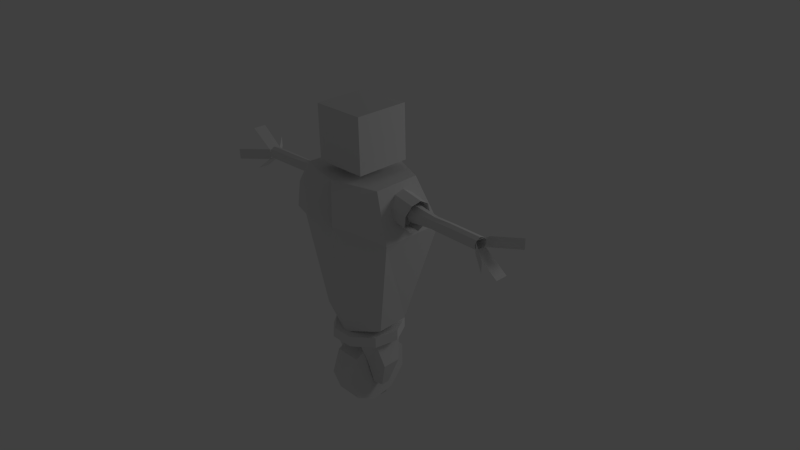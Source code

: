 # Source: robot_armature001.blend  (saved by Blender 2.62.0; exported with 4.5.12 LTS)
import bpy
from mathutils import Matrix  # noqa: F401  (used for matrix-valued properties, if any)

bpy.ops.wm.read_factory_settings(use_empty=True)
scene = bpy.context.scene
scene.name = 'Scene'

# ---- collections
col_collection_1 = bpy.data.collections.new('Collection 1'); scene.collection.children.link(col_collection_1)

# ---- materials (node trees are filled in below, after node groups)
mat_material_001_drill_texture_png_001 = bpy.data.materials.new('Material.001_drill_texture.png.001')
mat_material_001_drill_texture_png_001.alpha_threshold = 0.0
mat_material_001_drill_texture_png_001.use_transparent_shadow = False
mat_material_001_drill_texture_png_001.diffuse_color = (0.64, 0.64, 0.64, 1.0)
mat_material_001_drill_texture_png_001.specular_color = (0.5, 0.5, 0.5)
mat_material_001_drill_texture_png_001.roughness = 0.5
mat_material_001_drill_texture_png_001.line_color = (0.0, 0.0, 0.0, 1.0)
mat_material_001_drill_texture_png = bpy.data.materials.new('Material.001_drill_texture.png')
mat_material_001_drill_texture_png.alpha_threshold = 0.0
mat_material_001_drill_texture_png.use_transparent_shadow = False
mat_material_001_drill_texture_png.diffuse_color = (0.64, 0.64, 0.64, 1.0)
mat_material_001_drill_texture_png.specular_color = (0.5, 0.5, 0.5)
mat_material_001_drill_texture_png.roughness = 0.5
mat_material_001_drill_texture_png.line_color = (0.0, 0.0, 0.0, 1.0)
mat_l_legs = bpy.data.materials.new('l_legs')
mat_l_legs.alpha_threshold = 0.0
mat_l_legs.use_transparent_shadow = False
mat_l_legs.roughness = 0.5
mat_l_legs.line_color = (0.0, 0.0, 0.0, 1.0)
mat_h_head = bpy.data.materials.new('h_head')
mat_h_head.alpha_threshold = 0.0
mat_h_head.use_transparent_shadow = False
mat_h_head.roughness = 0.5
mat_h_head.line_color = (0.0, 0.0, 0.0, 1.0)
mat_u_torso = bpy.data.materials.new('u_torso')
mat_u_torso.alpha_threshold = 0.0
mat_u_torso.use_transparent_shadow = False
mat_u_torso.roughness = 0.5
mat_u_torso.line_color = (0.0, 0.0, 0.0, 1.0)

# ---- material node trees

# ---- world
world_world = bpy.data.worlds.new('World'); scene.world = world_world
world_world.color = (0.05088, 0.05088, 0.05088)
world_world.use_sun_shadow = False
world_world.sun_shadow_jitter_overblur = 0.0
world_world.cycles.sampling_method = 'MANUAL'
world_world.cycles.sample_map_resolution = 256

# ---- cameras
cam_camera = bpy.data.cameras.new('Camera')
cam_camera.clip_end = 100.0
cam_camera.lens = 35.0
cam_camera.sensor_width = 32.0
cam_camera.sensor_height = 18.0
cam_camera.ortho_scale = 7.314
cam_camera.dof.focus_distance = 0.0
cam_camera.dof.aperture_fstop = 128.0

# ---- lights
light_lamp = bpy.data.lights.new('Lamp', 'POINT')
light_lamp.transmission_factor = 0.0
light_lamp.cutoff_distance = 30.0
light_lamp.energy = 100.0
light_lamp.shadow_buffer_clip_start = 1.001
light_lamp.shadow_soft_size = 1.0
light_lamp.shadow_maximum_resolution = 0.006
light_lamp.use_absolute_resolution = True
light_lamp.cycles.use_multiple_importance_sampling = False

# ---- meshes
me_cube = bpy.data.meshes.new('Cube')
me_cube.from_pydata([(0.2049, -0.3214, -0.1409), (0.2049, -0.3214, 0.5019), (-0.5791, -0.3214, 0.5019), (-0.5791, -0.3214, -0.1409), (0.2049, 0.3214, -0.1409), (-0.5791, 0.3214, -0.1409), (-0.5791, 0.3214, 0.5019), (0.2049, 0.3214, 0.5019), (0.2049, 0.3214, -0.1409), (-0.5791, 0.3214, -0.1409), (-0.5791, -0.3214, -0.1409), (0.2049, -0.3214, -0.1409), (-0.5286, -0.2799, -0.2131), (0.1543, -0.2799, -0.2131), (0.1543, 0.2799, -0.2131), (-0.5286, 0.2799, -0.2131), (0.1543, 0.2799, -2.253), (-0.5286, 0.2799, -2.253), (-0.5286, -0.2799, -2.253), (0.1543, -0.2799, -2.253), (-0.5286, -0.3534, -2.325), (0.1543, -0.3534, -2.325), (0.1543, 0.3534, -2.325), (-0.5286, 0.3534, -2.325), (0.1543, 0.3534, -2.884), (-0.5286, 0.3534, -2.884), (-0.5286, -0.3534, -2.884), (0.1543, -0.3534, -2.884), (-1.094, -0.3534, -3.227), (0.7195, -0.3534, -3.227), (0.7195, 0.3534, -3.227), (-1.094, 0.3534, -3.227), (0.7195, 0.3534, -4.274), (-1.094, 0.3534, -4.274), (-1.094, -0.3534, -4.274), (0.7195, -0.3534, -4.274), (-0.7201, -0.2078, -4.87), (0.3458, -0.2078, -4.87), (0.3458, 0.2078, -4.87), (-0.7201, 0.2078, -4.87), (1.062, 0.1707, -4.003), (1.062, -0.1707, -4.003), (1.062, -0.1707, -3.498), (1.062, 0.1707, -3.498), (-1.346, -0.1622, -3.51), (-1.346, -0.1622, -3.991), (-1.346, 0.1622, -3.991), (-1.346, 0.1622, -3.51), (-0.1793, -0.1583, -0.7152), (-0.7455, -0.1583, -2.064), (0.3869, -0.1583, -2.064), (0.3869, 0.1588, -2.064), (-0.7455, 0.1588, -2.064), (-0.1793, 0.1588, -0.7152), (-0.7455, 0.1588, -2.768), (-0.7455, -0.1583, -2.768), (0.3869, -0.1583, -2.768), (0.3869, 0.1588, -2.768), (-0.3973, -0.2312, 1.319), (-0.3973, -0.2312, 0.2456), (0.02664, -0.2312, 0.2456), (0.02664, -0.2312, 1.319), (0.02664, 0.1928, 0.2456), (-0.3973, 0.1928, 0.2456), (-0.3973, 0.1928, 1.319), (0.02664, 0.1928, 1.319), (-0.4786, -0.3125, 1.391), (-0.4786, 0.2741, 1.391), (0.108, 0.2741, 1.391), (0.108, -0.3125, 1.391), (0.108, -0.3125, 1.752), (-0.4786, -0.3125, 1.752), (-0.4786, 0.2741, 1.752), (0.108, 0.2741, 1.752), (-0.3395, -0.1769, 4.315), (-0.3395, -0.1769, 1.629), (-0.04748, -0.1769, 1.629), (-0.04748, -0.1769, 4.315), (-0.04748, 0.1151, 1.629), (-0.3395, 0.1151, 1.629), (-0.3395, 0.1151, 4.315), (-0.04748, 0.1151, 4.315), (-0.1935, -0.1769, 4.852), (-0.1935, 0.1151, 4.852), (2.364, 0.07262, -3.787), (2.364, -0.07262, -3.787), (2.364, -0.07262, -4.002), (2.364, 0.07262, -4.002), (1.226, -0.1707, -4.003), (1.226, 0.1707, -4.003), (1.226, 0.1707, -3.498), (1.226, -0.1707, -3.498), (1.064, 0.1707, -3.498), (1.064, -0.1707, -3.498), (1.064, -0.1707, -4.003), (1.064, 0.1707, -4.003), (-2.912, -0.03958, -4.028), (-2.912, 0.03958, -4.028), (-2.912, -0.03958, -3.762), (-2.912, 0.03958, -3.762), (-1.811, 0.113, -3.482), (-1.811, 0.113, -4.019), (-1.811, -0.113, -4.019), (-1.811, -0.113, -3.482), (-1.359, -0.1622, -4.296), (-1.359, 0.1622, -4.296), (-1.359, -0.1622, -3.205), (-1.359, 0.1622, -3.205)], [], [(0, 1, 2, 3), (4, 5, 6, 7), (0, 4, 7, 1), (1, 7, 6, 2), (2, 6, 5, 3), (5, 4, 8, 9), (3, 5, 9, 10), (4, 0, 11, 8), (0, 3, 10, 11), (11, 10, 12, 13), (8, 11, 13, 14), (10, 9, 15, 12), (9, 8, 14, 15), (15, 14, 16, 17), (12, 15, 17, 18), (14, 13, 19, 16), (13, 12, 18, 19), (19, 18, 20, 21), (16, 19, 21, 22), (18, 17, 23, 20), (17, 16, 22, 23), (23, 22, 24, 25), (20, 23, 25, 26), (22, 21, 27, 24), (21, 20, 26, 27), (27, 26, 28, 29), (24, 27, 29, 30), (26, 25, 31, 28), (25, 24, 30, 31), (31, 30, 32, 33), (29, 28, 34, 35), (35, 34, 36, 37), (32, 35, 37, 38), (34, 33, 39, 36), (33, 32, 38, 39), (38, 37, 36, 39), (35, 32, 40, 41), (29, 35, 41, 42), (32, 30, 43, 40), (30, 29, 42, 43), (34, 28, 44, 45), (33, 34, 45, 46), (31, 33, 46, 47), (28, 31, 47, 44), (48, 49, 50), (51, 52, 53), (48, 53, 52, 49), (49, 52, 54, 55), (51, 50, 56, 57), (52, 51, 57, 54), (50, 49, 55, 56), (56, 55, 28, 29), (54, 57, 30, 31), (57, 56, 29, 30), (55, 54, 31, 28), (28, 31, 30, 29), (58, 59, 60, 61), (62, 63, 64, 65), (60, 62, 65, 61), (58, 64, 63, 59), (59, 63, 62, 60), (64, 58, 66, 67), (61, 65, 68, 69), (65, 64, 67, 68), (58, 61, 69, 66), (66, 69, 70, 71), (68, 67, 72, 73), (69, 68, 73, 70), (67, 66, 71, 72), (70, 73, 72, 71), (74, 75, 76, 77), (78, 79, 80, 81), (76, 78, 81, 77), (74, 80, 79, 75), (75, 79, 78, 76), (80, 74, 82, 83), (77, 81, 83, 82), (81, 80, 83), (74, 77, 82), (50, 51, 53, 48), (84, 85, 86, 87), (90, 91, 85, 84), (89, 90, 84, 87), (91, 88, 86, 85), (88, 89, 87, 86), (94, 95, 89, 88), (93, 94, 88, 91), (95, 92, 90, 89), (92, 93, 91, 90), (93, 92, 95, 94), (41, 40, 43, 42), (98, 99, 97, 96), (102, 103, 98, 96), (101, 102, 96, 97), (100, 101, 97, 99), (103, 100, 99, 98), (106, 107, 100, 103), (107, 105, 101, 100), (105, 104, 102, 101), (104, 106, 103, 102), (104, 105, 107, 106), (46, 45, 44, 47)])
me_cube.polygons.foreach_set('material_index', [1, 1, 1, 1, 1, 1, 1, 1, 1, 1, 1, 1, 1, 1, 1, 1, 1, 1, 1, 1, 1, 1, 1, 1, 1, 1, 1, 1, 1, 1, 1, 1, 1, 1, 1, 1, 1, 1, 1, 1, 1, 1, 1, 1, 1, 1, 1, 1, 1, 1, 1, 1, 1, 1, 1, 1, 1, 1, 1, 1, 1, 1, 1, 1, 1, 1, 1, 1, 1, 1, 1, 1, 1, 1, 1, 1, 1, 1, 1, 0, 1, 1, 1, 1, 1, 1, 1, 1, 1, 1, 1, 1, 1, 1, 1, 1, 1, 1, 1, 1, 1, 1])
_uv = me_cube.uv_layers.new(name='UVMap')
_uv.uv.foreach_set('vector', [0.6974, 0.7532, 0.703, 0.7531, 0.703, 0.7601, 0.6973, 0.7601, 0.703, 0.7531, 0.703, 0.7601, 0.6973, 0.7601, 0.6974, 0.7532, 0.703, 0.7531, 0.703, 0.7601, 0.6973, 0.7601, 0.6974, 0.7532, 0.7105, 0.7662, 0.6936, 0.7662, 0.6936, 0.7531, 0.7106, 0.7532, 0.6974, 0.7532, 0.703, 0.7531, 0.703, 0.7601, 0.6973, 0.7601, 0.0, 0.0, 0.0, 0.0, 0.0, 0.0, 0.0, 0.0, 0.0, 0.0, 0.0, 0.0, 0.0, 0.0, 0.0, 0.0, 0.0, 0.0, 0.0, 0.0, 0.0, 0.0, 0.0, 0.0, 0.0, 0.0, 0.0, 0.0, 0.0, 0.0, 0.0, 0.0, 0.7201, 0.7587, 0.6871, 0.759, 0.6893, 0.7626, 0.7179, 0.7628, 0.7085, 0.7662, 0.6909, 0.7662, 0.692, 0.7638, 0.7074, 0.7638, 0.6909, 0.7641, 0.7086, 0.7642, 0.7074, 0.7661, 0.6921, 0.7661, 0.6847, 0.7599, 0.7172, 0.7602, 0.7151, 0.7632, 0.6868, 0.7629, 0.6605, 0.4535, 0.7419, 0.4536, 0.742, 0.6931, 0.6604, 0.6931, 0.6668, 0.4608, 0.7378, 0.461, 0.7372, 0.532, 0.6662, 0.5318, 0.6669, 0.4608, 0.7377, 0.4611, 0.7371, 0.532, 0.6663, 0.5317, 0.7415, 0.4546, 0.6614, 0.4546, 0.6605, 0.693, 0.742, 0.6931, 0.7425, 0.6928, 0.6641, 0.6921, 0.665, 0.7014, 0.7421, 0.7022, 0.6642, 0.694, 0.7403, 0.6939, 0.7421, 0.7014, 0.6603, 0.7014, 0.6642, 0.694, 0.7403, 0.6939, 0.7421, 0.7013, 0.6603, 0.7014, 0.6645, 0.6925, 0.7433, 0.6934, 0.743, 0.7016, 0.6643, 0.7007, 0.6643, 0.7007, 0.743, 0.7016, 0.7423, 0.7661, 0.6635, 0.7652, 0.6603, 0.7014, 0.7421, 0.7013, 0.7421, 0.7671, 0.6603, 0.767, 0.6603, 0.7014, 0.7421, 0.7014, 0.7421, 0.7672, 0.6603, 0.7669, 0.7421, 0.7022, 0.665, 0.7014, 0.6631, 0.7666, 0.7414, 0.765, 0.7418, 0.7696, 0.6634, 0.7695, 0.607, 0.8055, 0.7902, 0.8054, 0.6771, 0.7731, 0.7271, 0.7729, 0.727, 0.8168, 0.677, 0.8166, 0.6771, 0.7731, 0.7271, 0.7729, 0.727, 0.8168, 0.677, 0.8166, 0.6635, 0.7652, 0.7423, 0.7661, 0.807, 0.8063, 0.5979, 0.804, 0.6026, 0.3936, 0.6025, 0.0006681, 0.8352, 0.0006493, 0.835, 0.3935, 0.6045, 0.0003542, 0.604, 0.3922, 0.8337, 0.392, 0.8344, 0.0003118, 0.8359, 0.3974, 0.7136, 0.3973, 0.7127, 0.5344, 0.8356, 0.5344, 0.7121, 0.3955, 0.835, 0.3955, 0.835, 0.5345, 0.7124, 0.5344, 0.7129, 0.3971, 0.8344, 0.3968, 0.8345, 0.5342, 0.7124, 0.5339, 0.7123, 0.3961, 0.835, 0.3959, 0.8352, 0.5346, 0.7122, 0.5345, 0.712, 0.5262, 0.8353, 0.5262, 0.8354, 0.5346, 0.7119, 0.5346, 0.6543, 0.9307, 0.7433, 0.9307, 0.7208, 0.999, 0.6776, 0.9988, 0.8065, 0.8067, 0.805, 0.9276, 0.8468, 0.8963, 0.8464, 0.8385, 0.8056, 0.927, 0.807, 0.8063, 0.8466, 0.8383, 0.8459, 0.8966, 0.6541, 0.9296, 0.7434, 0.9296, 0.7197, 1.0, 0.6765, 1.0, 0.8348, 0.397, 0.7125, 0.3974, 0.7121, 0.5335, 0.8352, 0.5335, 0.712, 0.3957, 0.8353, 0.3956, 0.8356, 0.5343, 0.7121, 0.5346, 0.5979, 0.804, 0.5966, 0.9247, 0.5682, 0.8922, 0.5689, 0.8368, 0.654, 0.9295, 0.7436, 0.9298, 0.7197, 1.0, 0.6764, 1.0, 0.972, 0.9467, 0.9536, 0.9881, 0.9889, 0.9889, 0.9902, 0.9861, 0.9384, 0.9855, 0.965, 0.9241, 0.9861, 0.9637, 0.9934, 0.9637, 0.9933, 0.9962, 0.986, 0.9962, 0.2625, -0.4969, 0.3027, -0.4967, 0.3024, -0.4275, 0.2623, -0.4276, 0.9671, 0.9525, 0.9905, 0.9524, 0.9906, 0.9939, 0.9672, 0.994, 0.9383, 0.9568, 0.9898, 0.9574, 0.9894, 0.9894, 0.938, 0.9888, 0.9955, 0.9668, 0.9498, 0.9658, 0.9496, 0.9944, 0.9948, 0.9947, 0.9981, 0.9347, 0.9359, 0.9351, 0.9358, 0.9968, 0.9977, 0.9974, 0.9589, 0.9422, 0.9961, 0.9422, 0.9962, 0.9925, 0.9586, 0.9922, 0.9308, 0.9314, 0.9601, 0.9313, 0.9783, 0.9836, 0.913, 0.9838, 0.9389, 0.9485, 0.995, 0.9486, 0.9952, 0.9949, 0.9384, 0.9947, -0.09006, -0.27, -0.1796, -0.2697, -0.1803, -0.4868, -0.09072, -0.4871, 0.6749, 0.7731, 0.7314, 0.7732, 0.7313, 0.7955, 0.6748, 0.7954, 0.7312, 0.7734, 0.7312, 0.7957, 0.6747, 0.7957, 0.6747, 0.7733, 0.6761, 0.7973, 0.6761, 0.775, 0.7291, 0.7752, 0.729, 0.7975, 0.7295, 0.774, 0.7296, 0.7963, 0.6785, 0.7965, 0.6784, 0.7741, -0.3185, -0.1543, -0.3186, -0.208, -0.2679, -0.2082, -0.2677, -0.1545, 0.407, 0.8583, 0.4071, 0.8821, 0.4015, 0.8866, 0.4014, 0.8538, 0.4286, 0.8809, 0.4287, 0.8571, 0.4347, 0.8526, 0.4346, 0.8855, 0.4295, 0.8582, 0.407, 0.8583, 0.4014, 0.8538, 0.4325, 0.8537, 0.4071, 0.8821, 0.4296, 0.882, 0.4326, 0.8865, 0.4015, 0.8866, 0.4688, 0.8842, 0.4689, 0.853, 0.488, 0.853, 0.488, 0.8842, 0.4688, 0.853, 0.4688, 0.8842, 0.4496, 0.8842, 0.4497, 0.853, 0.4561, 0.8505, 0.456, 0.8956, 0.4338, 0.8956, 0.4339, 0.8505, 0.8776, 0.8869, 0.8777, 0.8504, 0.8951, 0.8504, 0.895, 0.8869, 0.9181, 0.8505, 0.918, 0.887, 0.895, 0.8869, 0.8951, 0.8504, 0.736, 0.8076, 0.6318, 0.8076, 0.6319, 0.8188, 0.736, 0.8189, 0.6319, 0.8188, 0.6318, 0.8076, 0.736, 0.8076, 0.736, 0.8189, 0.736, 0.8076, 0.736, 0.8189, 0.6318, 0.8188, 0.6318, 0.8076, 0.6319, 0.8188, 0.6318, 0.8076, 0.736, 0.8076, 0.736, 0.8189, 0.1636, -0.45, 0.1635, -0.487, 0.1985, -0.4871, 0.1986, -0.4501, 0.6697, 0.7774, 0.6891, 0.7773, 0.6892, 0.8111, 0.6698, 0.8112, 0.6701, 0.7763, 0.6895, 0.7764, 0.6894, 0.8107, 0.67, 0.8106, 0.7099, 0.8129, 0.6905, 0.8129, 0.7002, 0.7773, 0.7294, 0.8129, 0.71, 0.8129, 0.7197, 0.7773, 0.9894, 0.9899, 0.9784, 0.9899, 0.9783, 0.9406, 0.9893, 0.9406, 0.9062, 0.8944, 0.9201, 0.8944, 0.9201, 0.9108, 0.9063, 0.9108, 0.9966, 0.9311, 0.8737, 0.9312, 0.8733, 0.6367, 0.9317, 0.6369, 0.9933, 0.9293, 0.8703, 0.9303, 0.9388, 0.6527, 0.9911, 0.6522, 0.9945, 0.9335, 0.8714, 0.9333, 0.8707, 0.634, 0.9217, 0.6344, 0.9938, 0.9331, 0.8691, 0.9332, 0.8697, 0.6357, 0.9151, 0.6356, 0.9976, 0.9356, 0.8655, 0.936, 0.8653, 0.8765, 0.9975, 0.8761, 0.8668, 0.9347, 0.9978, 0.9348, 0.9979, 0.8905, 0.8668, 0.8904, 0.9964, 0.935, 0.865, 0.9343, 0.8652, 0.8921, 0.9966, 0.8928, 0.9942, 0.9305, 0.8692, 0.9309, 0.8691, 0.8934, 0.994, 0.893, 0.0, 0.0, 1.0, 0.0, 1.0, 1.0, 0.0, 1.0, 0.0, 0.0, 0.0, 1.0, 1.0, 1.0, 1.0, 0.0, 0.8783, 0.9043, 0.8683, 0.9043, 0.8682, 0.8781, 0.8782, 0.8781, 0.8677, 0.9355, 0.9979, 0.9351, 0.9977, 0.6325, 0.9414, 0.6325, 0.997, 0.9339, 0.8701, 0.9347, 0.9427, 0.6334, 0.9983, 0.6332, 0.9972, 0.935, 0.8686, 0.9349, 0.9414, 0.6325, 0.9978, 0.6325, 0.8693, 0.9343, 0.9964, 0.9343, 0.9973, 0.6337, 0.9416, 0.6335, 0.835, 0.3972, 0.7127, 0.397, 0.7127, 0.5344, 0.8353, 0.5343, 0.7123, 0.3967, 0.8353, 0.3966, 0.8352, 0.5338, 0.7125, 0.5341, 0.7128, 0.3963, 0.835, 0.3961, 0.8349, 0.5336, 0.713, 0.5331, 0.8357, 0.3956, 0.7116, 0.3957, 0.7119, 0.5346, 0.8357, 0.5348, 0.0, 0.0, 1.0, 0.0, 1.0, 1.0, 0.0, 1.0, 0.0, 0.0, 0.0, 1.0, 1.0, 1.0, 1.0, 0.0])
me_cube.materials.append(mat_material_001_drill_texture_png_001)
me_cube.materials.append(mat_material_001_drill_texture_png)
me_cube.use_remesh_preserve_volume = False
me_cube.use_remesh_preserve_attributes = False
me_cube.use_mirror_vertex_groups = False
me_cube.update()
me_plane_044 = bpy.data.meshes.new('Plane.044')
me_plane_044.from_pydata([(1.0, 1.0, 0.0), (1.0, -1.0, 0.0), (-1.0, -1.0, 0.0), (-1.0, 1.0, 0.0)], [], [(0, 3, 2, 1)])
_uv = me_plane_044.uv_layers.new(name='UVMap')
_uv.uv.foreach_set('vector', [0.8859, 0.01309, 0.9808, 0.01309, 0.9808, 0.108, 0.8859, 0.108])
me_plane_044.use_remesh_preserve_volume = False
me_plane_044.use_remesh_preserve_attributes = False
me_plane_044.use_mirror_vertex_groups = False
me_plane_044.update()
me_l_legs = bpy.data.meshes.new('l_legs')
me_l_legs.from_pydata([(-0.3517, -0.4552, 1.361), (-0.3517, 0.2771, 1.368), (0.3806, 0.2771, 1.368), (0.3806, -0.4552, 1.361), (-0.3517, -0.4624, 2.093), (-0.3517, 0.2698, 2.1), (0.3806, 0.2698, 2.1), (0.3806, -0.4624, 2.093), (0.4858, 0.1332, -0.7909), (0.516, -0.32, -0.7909), (-0.004274, -0.5004, -0.7909), (-0.004274, 0.421, -0.7775), (0.7673, 0.4633, 0.5689), (0.7855, -0.4314, 0.5689), (-0.004274, -0.5962, 0.5689), (0.6403, -0.4314, 1.247), (-0.004274, -0.5962, 1.247), (0.5228, -0.7117, 0.7689), (0.2331, -0.7982, 0.7689), (0.4604, -0.7117, 1.125), (0.2473, -0.7982, 1.125), (0.6074, 0.1541, 0.9517), (0.9222, 0.1541, 0.8851), (0.5912, 0.1047, 0.8176), (0.9061, 0.1047, 0.7511), (0.5827, -0.02038, 0.7463), (0.8975, -0.02038, 0.6798), (0.5856, -0.1626, 0.7711), (0.9004, -0.1626, 0.7045), (0.5988, -0.2555, 0.8804), (0.9136, -0.2555, 0.8138), (0.616, -0.2555, 1.023), (0.9308, -0.2555, 0.9565), (0.6291, -0.1626, 1.132), (0.9439, -0.1626, 1.066), (0.6321, -0.02038, 1.157), (0.9469, -0.02038, 1.091), (0.6235, 0.1047, 1.086), (0.9383, 0.1047, 1.019), (0.2199, -0.2996, -0.9517), (0.2174, 0.2312, -0.9517), (-0.004274, -0.4787, -0.9517), (-0.02304, 0.3597, -0.9383), (-0.4943, 0.1332, -0.7909), (-0.5245, -0.32, -0.7909), (-0.7759, 0.4633, 0.5689), (-0.794, -0.4314, 0.5689), (-0.6253, 0.2171, 1.247), (-0.6488, -0.4314, 1.247), (-0.5313, -0.7117, 0.7689), (-0.2417, -0.7982, 0.7689), (-0.4689, -0.7117, 1.125), (-0.2559, -0.7982, 1.125), (-0.2659, -0.2996, -0.9517), (-0.2635, 0.2312, -0.9517), (-0.6212, 0.1506, 0.9501), (-0.9361, 0.1506, 0.8836), (-0.6051, 0.1012, 0.8161), (-0.9199, 0.1012, 0.7495), (-0.5965, -0.02387, 0.7447), (-0.9113, -0.02387, 0.6782), (-0.5995, -0.1661, 0.7695), (-0.9143, -0.1661, 0.703), (-0.6127, -0.259, 0.8788), (-0.9275, -0.259, 0.8123), (-0.6298, -0.259, 1.021), (-0.9446, -0.259, 0.9549), (-0.643, -0.1661, 1.131), (-0.9578, -0.1661, 1.064), (-0.646, -0.02387, 1.156), (-0.9608, -0.02387, 1.089), (-0.6374, 0.1012, 1.084), (-0.9522, 0.1012, 1.018), (2.236, -0.1295, 0.5882), (2.236, 0.03862, 0.5882), (1.908, -0.1295, 0.8358), (1.908, 0.03862, 0.8358), (2.243, 0.3224, 0.8107), (2.247, 0.3224, 0.954), (1.907, 0.04364, 0.8209), (1.911, 0.04364, 0.9641), (2.255, 0.04681, 1.188), (2.255, -0.1372, 1.188), (1.911, 0.04681, 0.9606), (1.911, -0.1213, 0.9606), (2.256, -0.4084, 0.9442), (2.252, -0.4084, 0.8009), (1.92, -0.1297, 0.9543), (1.916, -0.1297, 0.8111), (1.914, -0.109, 0.9587), (1.912, -0.04635, 0.9781), (1.912, 0.01639, 0.9587), (1.913, 0.04986, 0.9096), (1.915, 0.03839, 0.8537), (1.917, -0.01264, 0.8172), (1.918, -0.07937, 0.8172), (1.917, -0.1306, 0.8536), (1.916, -0.1423, 0.9095), (1.465, -0.109, 0.9649), (1.463, 0.04986, 0.9159), (1.463, 0.03839, 0.86), (1.465, -0.07937, 0.8234), (1.464, -0.01264, 0.8235), (1.464, -0.04635, 0.9844), (1.463, 0.01639, 0.9651), (1.466, -0.1306, 0.8598), (1.466, -0.1423, 0.9157), (1.213, -0.112, 0.962), (1.209, -0.05644, 0.9862), (1.206, 0.003424, 0.9731), (1.205, 0.03954, 0.9286), (1.207, 0.03502, 0.8737), (1.211, -0.008026, 0.834), (1.215, -0.06946, 0.8281), (1.216, -0.1205, 0.8587), (1.216, -0.1373, 0.9116), (1.024, -0.1187, 0.974), (0.8688, -0.1264, 0.9827), (1.027, -0.05602, 1.007), (0.8739, -0.05336, 1.024), (1.03, 0.01357, 0.9922), (0.8721, 0.02966, 1.01), (1.032, 0.0575, 0.9368), (0.8644, 0.08385, 0.9461), (1.031, 0.0552, 0.8666), (0.8544, 0.08385, 0.8629), (1.029, 0.007757, 0.8144), (0.8467, 0.02966, 0.7991), (1.026, -0.06263, 0.8047), (0.845, -0.05336, 0.7846), (1.023, -0.123, 0.8421), (0.85, -0.1264, 0.8263), (1.023, -0.1452, 0.9089), (0.8594, -0.1552, 0.9045), (-0.004274, 0.4815, 1.247), (0.6168, 0.2171, 1.247), (-0.004274, 0.6782, 0.5689), (-0.2019, -0.5566, -1.66), (0.1646, -0.5566, -1.66), (-0.2019, -0.4432, -1.349), (0.1646, -0.4432, -1.349), (-0.2019, -0.1558, -1.183), (0.1646, -0.1558, -1.183), (-0.2019, 0.1709, -1.24), (0.1646, 0.1709, -1.24), (-0.2019, 0.3842, -1.494), (0.1646, 0.3842, -1.494), (-0.2019, 0.3842, -1.826), (0.1646, 0.3842, -1.826), (-0.2019, 0.1709, -2.08), (0.1646, 0.1709, -2.08), (-0.2019, -0.1558, -2.138), (0.1646, -0.1558, -2.138), (-0.2019, -0.4432, -1.972), (0.1646, -0.4432, -1.972), (0.1848, 0.01757, -1.826), (0.1848, -0.1638, -1.826), (0.3138, -0.1357, -1.826), (0.3125, -0.01903, -1.826), (0.1725, 0.1252, -1.433), (0.1725, -0.2664, -1.433), (0.4512, -0.2059, -1.433), (0.4484, 0.04615, -1.433), (0.1646, 0.248, -1.115), (0.1646, -0.3836, -1.12), (0.3576, -0.2601, -1.12), (0.38, 0.1206, -1.115), (-0.008759, 0.4154, -1.088), (-0.008759, 0.4154, -0.9378), (0.3087, 0.2999, -1.088), (0.3087, 0.2999, -0.9378), (0.4776, 0.007301, -1.088), (0.4776, 0.007301, -0.9378), (0.4189, -0.3254, -1.088), (0.4189, -0.3254, -0.9378), (0.1602, -0.5425, -1.088), (0.1625, -0.5425, -0.9378), (-0.1777, -0.5425, -1.088), (-0.1366, -0.5425, -0.9378), (-0.4365, -0.3254, -1.088), (-0.3658, -0.3254, -0.9378), (-0.4951, 0.007301, -1.088), (-0.4951, 0.007301, -0.9378), (-0.3262, 0.2999, -1.088), (-0.3262, 0.2999, -0.9378), (-0.2172, 0.01757, -1.826), (-0.2172, -0.1638, -1.826), (-0.3463, -0.1357, -1.826), (-0.345, -0.01903, -1.826), (-0.205, 0.1252, -1.433), (-0.205, -0.2664, -1.433), (-0.4837, -0.2059, -1.433), (-0.4809, 0.04615, -1.433), (-0.197, 0.248, -1.115), (-0.197, -0.3836, -1.12), (-0.4042, -0.1968, -1.12), (-0.3846, 0.08644, -1.115), (-0.8799, 0.07892, 0.9045), (-1.043, 0.0689, 0.9089), (-0.8705, 0.05008, 0.8263), (-1.044, 0.04675, 0.8421), (-0.8655, -0.02293, 0.7846), (-1.046, -0.01365, 0.8047), (-0.8672, -0.1059, 0.7991), (-1.049, -0.08405, 0.8144), (-0.8749, -0.1601, 0.8629), (-1.052, -0.1315, 0.8666), (-0.8849, -0.1601, 0.9461), (-1.052, -0.1338, 0.9368), (-0.8926, -0.1059, 1.01), (-1.051, -0.08986, 0.9922), (-0.8944, -0.02293, 1.024), (-1.048, -0.02027, 1.007), (-0.8893, 0.05008, 0.9827), (-1.045, 0.04243, 0.974), (-1.236, 0.06105, 0.9116), (-1.237, 0.04424, 0.8587), (-1.235, -0.00683, 0.8281), (-1.231, -0.06826, 0.834), (-1.228, -0.1113, 0.8737), (-1.226, -0.1158, 0.9286), (-1.226, -0.07971, 0.9731), (-1.229, -0.01985, 0.9862), (-1.233, 0.03574, 0.962), (-1.486, 0.06598, 0.9157), (-1.486, 0.05427, 0.8598), (-1.484, -0.09268, 0.9651), (-1.485, -0.02994, 0.9844), (-1.485, -0.06364, 0.8235), (-1.486, 0.003082, 0.8234), (-1.484, -0.1147, 0.86), (-1.483, -0.1262, 0.9159), (-1.486, 0.03272, 0.9649), (-1.936, 0.06598, 0.9095), (-1.938, 0.05427, 0.8536), (-1.938, 0.003082, 0.8172), (-1.937, -0.06364, 0.8172), (-1.935, -0.1147, 0.8537), (-1.933, -0.1262, 0.9096), (-1.932, -0.09268, 0.9587), (-1.933, -0.02994, 0.9781), (-1.934, 0.03272, 0.9587), (-1.936, 0.05339, 0.8111), (-1.94, 0.05339, 0.9543), (-2.272, 0.3321, 0.8009), (-2.276, 0.3321, 0.9442), (-1.932, 0.045, 0.9606), (-1.932, -0.1231, 0.9606), (-2.275, 0.06093, 1.188), (-2.275, -0.1231, 1.188), (-1.932, -0.1199, 0.9641), (-1.928, -0.1199, 0.8209), (-2.268, -0.3987, 0.954), (-2.264, -0.3987, 0.8107), (-1.928, -0.1149, 0.8358), (-1.928, 0.0532, 0.8358), (-2.257, -0.1149, 0.5882), (-2.257, 0.0532, 0.5882), (-0.004274, 0.6784, 0.5689), (0.6168, 0.2173, 1.247), (-0.004274, 0.4817, 1.247), (-0.02304, 0.36, -0.9383), (0.2174, 0.2315, -0.9517), (0.7673, 0.4635, 0.5689), (-0.004274, 0.4212, -0.7775), (0.4858, 0.1335, -0.7909)], [], [(0, 3, 7), (0, 7, 4), (0, 1, 2), (0, 2, 3), (5, 6, 2), (5, 2, 1), (1, 0, 4), (1, 4, 5), (7, 6, 5), (7, 5, 4), (6, 7, 3), (6, 3, 2), (13, 15, 19), (13, 19, 17), (8, 12, 13), (8, 13, 9), (9, 13, 14), (9, 14, 10), (135, 134, 16), (135, 16, 15), (135, 15, 13), (135, 13, 12), (19, 20, 18), (19, 18, 17), (17, 18, 14), (17, 14, 13), (15, 16, 20), (15, 20, 19), (16, 14, 18), (16, 18, 20), (21, 22, 24), (21, 24, 23), (23, 24, 26), (23, 26, 25), (25, 26, 28), (25, 28, 27), (27, 28, 30), (27, 30, 29), (29, 30, 32), (29, 32, 31), (31, 32, 34), (31, 34, 33), (33, 34, 36), (33, 36, 35), (37, 38, 22), (37, 22, 21), (35, 36, 38), (35, 38, 37), (47, 45, 46), (47, 46, 48), (45, 136, 11), (45, 11, 43), (43, 44, 46), (43, 46, 45), (46, 49, 51), (46, 51, 48), (8, 9, 39), (8, 39, 40), (9, 10, 41), (9, 41, 39), (45, 47, 134), (45, 134, 136), (51, 49, 50), (51, 50, 52), (44, 10, 14), (44, 14, 46), (49, 46, 14), (49, 14, 50), (16, 52, 50), (16, 50, 14), (44, 53, 41), (44, 41, 10), (48, 51, 52), (48, 52, 16), (54, 43, 11), (54, 11, 42), (47, 48, 16), (47, 16, 134), (55, 57, 58), (55, 58, 56), (57, 59, 60), (57, 60, 58), (59, 61, 62), (59, 62, 60), (61, 63, 64), (61, 64, 62), (63, 65, 66), (63, 66, 64), (65, 67, 68), (65, 68, 66), (67, 69, 70), (67, 70, 68), (71, 55, 56), (71, 56, 72), (69, 71, 72), (69, 72, 70), (74, 75, 76), (74, 73, 75), (78, 79, 80), (78, 77, 79), (82, 83, 84), (82, 81, 83), (86, 87, 88), (86, 85, 87), (99, 93, 100), (99, 92, 93), (100, 94, 102), (100, 93, 94), (102, 95, 101), (102, 94, 95), (106, 89, 98), (106, 97, 89), (101, 96, 105), (101, 95, 96), (98, 90, 103), (98, 89, 90), (105, 97, 106), (105, 96, 97), (103, 91, 104), (103, 90, 91), (104, 92, 99), (104, 91, 92), (112, 101, 113), (112, 102, 101), (115, 98, 107), (115, 106, 98), (113, 105, 114), (113, 101, 105), (107, 103, 108), (107, 98, 103), (114, 106, 115), (114, 105, 106), (108, 104, 109), (108, 103, 104), (109, 99, 110), (109, 104, 99), (110, 100, 111), (110, 99, 100), (111, 102, 112), (111, 100, 102), (128, 114, 130), (128, 113, 114), (124, 112, 126), (124, 111, 112), (120, 110, 122), (120, 109, 110), (116, 108, 118), (116, 107, 108), (126, 113, 128), (126, 112, 113), (122, 111, 124), (122, 110, 111), (118, 109, 120), (118, 108, 109), (132, 107, 116), (132, 115, 107), (130, 115, 132), (130, 114, 115), (119, 116, 118), (119, 117, 116), (117, 132, 116), (117, 133, 132), (121, 118, 120), (121, 119, 118), (123, 120, 122), (123, 121, 120), (125, 122, 124), (125, 123, 122), (127, 124, 126), (127, 125, 124), (129, 126, 128), (129, 127, 126), (131, 128, 130), (131, 129, 128), (133, 130, 132), (133, 131, 130), (43, 54, 44), (44, 54, 53), (137, 138, 140), (137, 140, 139), (139, 140, 142), (139, 142, 141), (141, 142, 144), (141, 144, 143), (143, 144, 146), (143, 146, 145), (145, 146, 148), (145, 148, 147), (147, 148, 150), (147, 150, 149), (149, 150, 152), (149, 152, 151), (140, 144, 142), (140, 146, 144), (140, 138, 146), (138, 148, 146), (138, 154, 148), (154, 150, 148), (154, 152, 150), (138, 137, 153), (138, 153, 154), (151, 152, 154), (151, 154, 153), (139, 141, 143), (139, 143, 145), (137, 139, 145), (137, 145, 147), (137, 147, 153), (147, 149, 153), (149, 151, 153), (161, 160, 156), (161, 156, 157), (158, 155, 159), (158, 159, 162), (162, 161, 157), (162, 157, 158), (164, 163, 159), (164, 159, 160), (166, 165, 161), (166, 161, 162), (165, 164, 160), (165, 160, 161), (162, 159, 163), (162, 163, 166), (167, 168, 170), (167, 170, 169), (169, 170, 172), (169, 172, 171), (171, 172, 174), (171, 174, 173), (173, 174, 176), (173, 176, 175), (175, 176, 178), (175, 178, 177), (177, 178, 180), (177, 180, 179), (179, 180, 182), (179, 182, 181), (170, 168, 184), (170, 184, 182), (170, 182, 172), (182, 180, 172), (180, 174, 172), (180, 178, 174), (178, 176, 174), (183, 184, 168), (183, 168, 167), (181, 182, 184), (181, 184, 183), (167, 169, 183), (169, 181, 183), (169, 171, 181), (171, 179, 181), (171, 173, 179), (173, 177, 179), (173, 175, 177), (191, 187, 186), (191, 186, 190), (188, 192, 189), (188, 189, 185), (192, 188, 187), (192, 187, 191), (194, 190, 189), (194, 189, 193), (196, 192, 191), (196, 191, 195), (195, 191, 190), (195, 190, 194), (192, 196, 193), (192, 193, 189), (197, 199, 200), (197, 200, 198), (199, 201, 202), (199, 202, 200), (201, 203, 204), (201, 204, 202), (203, 205, 206), (203, 206, 204), (205, 207, 208), (205, 208, 206), (207, 209, 210), (207, 210, 208), (209, 211, 212), (209, 212, 210), (213, 197, 198), (213, 198, 214), (211, 213, 214), (211, 214, 212), (200, 216, 215), (200, 215, 198), (198, 215, 223), (198, 223, 214), (212, 222, 221), (212, 221, 210), (208, 220, 219), (208, 219, 206), (204, 218, 217), (204, 217, 202), (214, 223, 222), (214, 222, 212), (210, 221, 220), (210, 220, 208), (206, 219, 218), (206, 218, 204), (202, 217, 216), (202, 216, 200), (219, 230, 228), (219, 228, 218), (220, 231, 230), (220, 230, 219), (221, 226, 231), (221, 231, 220), (222, 227, 226), (222, 226, 221), (216, 225, 224), (216, 224, 215), (223, 232, 227), (223, 227, 222), (217, 229, 225), (217, 225, 216), (215, 224, 232), (215, 232, 223), (218, 228, 229), (218, 229, 217), (226, 239, 238), (226, 238, 231), (227, 240, 239), (227, 239, 226), (225, 234, 233), (225, 233, 224), (232, 241, 240), (232, 240, 227), (229, 235, 234), (229, 234, 225), (224, 233, 241), (224, 241, 232), (228, 236, 235), (228, 235, 229), (230, 237, 236), (230, 236, 228), (231, 238, 237), (231, 237, 230), (244, 245, 243), (244, 243, 242), (248, 249, 247), (248, 247, 246), (252, 253, 251), (252, 251, 250), (256, 257, 255), (256, 255, 254), (263, 265, 264), (263, 264, 258), (263, 258, 260), (263, 260, 259), (264, 262, 261), (264, 265, 262)])
me_l_legs.polygons.foreach_set('material_index', [1, 1, 1, 1, 1, 1, 1, 1, 1, 1, 1, 1, 2, 2, 2, 2, 2, 2, 2, 2, 2, 2, 2, 2, 2, 2, 2, 2, 2, 2, 2, 2, 2, 2, 2, 2, 2, 2, 2, 2, 2, 2, 2, 2, 2, 2, 2, 2, 2, 2, 2, 2, 2, 2, 2, 2, 2, 2, 2, 2, 2, 2, 2, 2, 2, 2, 2, 2, 2, 2, 2, 2, 2, 2, 2, 2, 2, 2, 2, 2, 2, 2, 2, 2, 2, 2, 2, 2, 2, 2, 2, 2, 2, 2, 2, 2, 2, 2, 2, 2, 2, 2, 2, 2, 2, 2, 2, 2, 2, 2, 2, 2, 2, 2, 2, 2, 2, 2, 2, 2, 2, 2, 2, 2, 2, 2, 2, 2, 2, 2, 2, 2, 2, 2, 2, 2, 2, 2, 2, 2, 2, 2, 2, 2, 2, 2, 2, 2, 2, 2, 2, 2, 2, 2, 2, 2, 2, 2, 2, 2, 2, 2, 2, 2, 2, 2, 2, 2, 2, 2, 2, 2, 2, 2, 2, 2, 2, 2, 0, 0, 0, 0, 0, 0, 0, 0, 0, 0, 0, 0, 0, 0, 0, 0, 0, 0, 0, 0, 0, 0, 0, 0, 0, 0, 0, 0, 0, 0, 0, 0, 0, 0, 0, 0, 0, 0, 0, 0, 0, 0, 0, 0, 0, 0, 0, 0, 0, 0, 0, 0, 0, 0, 0, 0, 0, 0, 0, 0, 0, 0, 0, 0, 0, 0, 0, 0, 0, 0, 0, 0, 0, 0, 0, 0, 0, 0, 0, 0, 0, 0, 0, 0, 0, 0, 0, 0, 0, 0, 0, 0, 2, 2, 2, 2, 2, 2, 2, 2, 2, 2, 2, 2, 2, 2, 2, 2, 2, 2, 2, 2, 2, 2, 2, 2, 2, 2, 2, 2, 2, 2, 2, 2, 2, 2, 2, 2, 2, 2, 2, 2, 2, 2, 2, 2, 2, 2, 2, 2, 2, 2, 2, 2, 2, 2, 2, 2, 2, 2, 2, 2, 2, 2, 2, 2, 2, 2, 2, 2, 2, 2, 2, 2, 2, 2, 2, 2, 2, 2, 2, 2, 2, 2, 2, 2, 2, 2])
_uv = me_l_legs.uv_layers.new(name='UVTex')
_uv.uv.foreach_set('vector', [0.7895, 0.5938, 0.8164, 0.5938, 0.8164, 0.8398, 0.7895, 0.5938, 0.8164, 0.8398, 0.7891, 0.8398, 0.2594, -0.01875, 0.2594, -0.01875, 0.2594, -0.01875, 0.2594, -0.01875, 0.2594, -0.01875, 0.2594, -0.01875, 0.7887, 0.9994, 0.5213, 0.9994, 0.5213, 0.7558, 0.7887, 0.9994, 0.5213, 0.7558, 0.7887, 0.7558, 0.8164, 0.5938, 0.7895, 0.5938, 0.7891, 0.8398, 0.8164, 0.5938, 0.7891, 0.8398, 0.8164, 0.8398, 0.2594, -0.01875, 0.2594, -0.01875, 0.2594, -0.01875, 0.2594, -0.01875, 0.2594, -0.01875, 0.2594, -0.01875, 0.8163, 0.8398, 0.7891, 0.8398, 0.7895, 0.5938, 0.8163, 0.8398, 0.7895, 0.5938, 0.8164, 0.5938, 0.4883, 0.6056, 0.4435, 0.6628, 0.435, 0.6703, 0.4883, 0.6056, 0.435, 0.6703, 0.4483, 0.6419, 0.2778, 0.2024, 0.1646, 0.5726, 0.3868, 0.6142, 0.2778, 0.2024, 0.3868, 0.6142, 0.4523, 0.2476, 0.6245, 0.2901, 0.4883, 0.6056, 0.425, 0.648, 0.6245, 0.2901, 0.425, 0.648, 0.5061, 0.3175, 0.5091, 0.3754, 0.2629, 0.2393, 0.1829, 0.5346, 0.5091, 0.3754, 0.1829, 0.5346, 0.4104, 0.583, 0.2321, 0.3594, 0.4275, 0.3681, 0.3868, 0.6142, 0.2321, 0.3594, 0.3868, 0.6142, 0.1646, 0.5726, 0.435, 0.6703, 0.4213, 0.6891, 0.4303, 0.6619, 0.435, 0.6703, 0.4303, 0.6619, 0.4483, 0.6419, 0.4483, 0.6419, 0.4303, 0.6619, 0.425, 0.648, 0.4483, 0.6419, 0.425, 0.648, 0.4883, 0.6056, 0.4435, 0.6628, 0.3842, 0.7367, 0.4213, 0.6891, 0.4435, 0.6628, 0.4213, 0.6891, 0.435, 0.6703, 0.3842, 0.7367, 0.425, 0.648, 0.4303, 0.6619, 0.3842, 0.7367, 0.4303, 0.6619, 0.4213, 0.6891, 0.2696, 0.5387, 0.1416, 0.5006, 0.1545, 0.451, 0.2696, 0.5387, 0.1545, 0.451, 0.2825, 0.489, 0.2825, 0.489, 0.1545, 0.451, 0.1682, 0.4015, 0.2825, 0.489, 0.1682, 0.4015, 0.2962, 0.4395, 0.2962, 0.4395, 0.1682, 0.4015, 0.1832, 0.3523, 0.2962, 0.4395, 0.1832, 0.3523, 0.3111, 0.3904, 0.3111, 0.3904, 0.1832, 0.3523, 0.1992, 0.3035, 0.3111, 0.3904, 0.1992, 0.3035, 0.3272, 0.3416, 0.3272, 0.3416, 0.1992, 0.3035, 0.2157, 0.255, 0.3272, 0.3416, 0.2157, 0.255, 0.3437, 0.2931, 0.3437, 0.2931, 0.2157, 0.255, 0.2317, 0.2063, 0.3437, 0.2931, 0.2317, 0.2063, 0.3597, 0.2443, 0.3597, 0.2443, 0.2317, 0.2063, 0.2467, 0.1571, 0.3597, 0.2443, 0.2467, 0.1571, 0.3747, 0.1952, 0.2567, 0.5883, 0.1288, 0.5502, 0.1416, 0.5006, 0.2567, 0.5883, 0.1416, 0.5006, 0.2696, 0.5387, 0.243, 0.6378, 0.115, 0.5997, 0.1288, 0.5502, 0.243, 0.6378, 0.1288, 0.5502, 0.2567, 0.5883, 0.2321, 0.3595, 0.1648, 0.5726, 0.3848, 0.6142, 0.2321, 0.3595, 0.3848, 0.6142, 0.4282, 0.366, 0.07973, 0.69, 0.5129, 0.6951, 0.5193, 0.04655, 0.07973, 0.69, 0.5193, 0.04655, 0.2664, 0.08742, 0.2778, 0.2025, 0.4521, 0.2476, 0.3848, 0.6142, 0.2778, 0.2025, 0.3848, 0.6142, 0.1648, 0.5726, 0.3862, 0.755, 0.4721, 0.5574, 0.4455, 0.6155, 0.3862, 0.755, 0.4455, 0.6155, 0.3625, 0.75, 0.3352, 0.1499, 0.3519, 0.2114, 0.4519, 0.1385, 0.3352, 0.1499, 0.4519, 0.1385, 0.4378, 0.0637, 0.6245, 0.2901, 0.5061, 0.3175, 0.4343, 0.2148, 0.6245, 0.2901, 0.4343, 0.2148, 0.8178, -0.01875, 0.07973, 0.69, 0.1904, 0.997, 0.5172, 0.9961, 0.07973, 0.69, 0.5172, 0.9961, 0.5129, 0.6951, 0.4455, 0.6155, 0.4721, 0.5574, 0.3842, 0.7361, 0.4455, 0.6155, 0.3842, 0.7361, 0.4774, 0.554, 0.4345, 0.5199, 0.5061, 0.3175, 0.425, 0.648, 0.4345, 0.5199, 0.425, 0.648, 0.3862, 0.755, 0.4721, 0.5574, 0.3862, 0.755, 0.425, 0.648, 0.4721, 0.5574, 0.425, 0.648, 0.3842, 0.7361, 0.3842, 0.7367, 0.4774, 0.554, 0.3842, 0.7361, 0.3842, 0.7367, 0.3842, 0.7361, 0.425, 0.648, 0.4345, 0.5199, 0.3828, 0.4901, 0.4343, 0.2148, 0.4345, 0.5199, 0.4343, 0.2148, 0.5061, 0.3175, 0.3625, 0.75, 0.4455, 0.6155, 0.4774, 0.554, 0.3625, 0.75, 0.4774, 0.554, 0.3842, 0.7367, 0.369, 0.001203, 0.2664, 0.08742, 0.5193, 0.04655, 0.369, 0.001203, 0.5193, 0.04655, 0.5183, 0.001344, 0.5035, 0.3763, 0.4124, 0.5861, 0.1829, 0.5346, 0.5035, 0.3763, 0.1829, 0.5346, 0.2629, 0.2393, 0.3349, 0.2931, 0.3197, 0.3401, 0.1959, 0.3049, 0.3349, 0.2931, 0.1959, 0.3049, 0.2111, 0.2579, 0.3197, 0.3401, 0.3052, 0.3874, 0.1815, 0.3522, 0.3197, 0.3401, 0.1815, 0.3522, 0.1959, 0.3049, 0.3052, 0.3874, 0.292, 0.4352, 0.1683, 0.4, 0.3052, 0.3874, 0.1683, 0.4, 0.1815, 0.3522, 0.292, 0.4352, 0.2799, 0.4831, 0.1561, 0.4479, 0.292, 0.4352, 0.1561, 0.4479, 0.1683, 0.4, 0.2799, 0.4831, 0.2682, 0.5311, 0.1444, 0.4959, 0.2799, 0.4831, 0.1444, 0.4959, 0.1561, 0.4479, 0.2682, 0.5311, 0.256, 0.579, 0.1323, 0.5438, 0.2682, 0.5311, 0.1323, 0.5438, 0.1444, 0.4959, 0.256, 0.579, 0.2428, 0.6268, 0.119, 0.5916, 0.256, 0.579, 0.119, 0.5916, 0.1323, 0.5438, 0.3501, 0.2461, 0.3349, 0.2931, 0.2111, 0.2579, 0.3501, 0.2461, 0.2111, 0.2579, 0.2263, 0.2109, 0.3645, 0.1987, 0.3501, 0.2461, 0.2263, 0.2109, 0.3645, 0.1987, 0.2263, 0.2109, 0.2408, 0.1635, 0.7895, 0.5938, 0.8164, 0.8398, 0.7891, 0.8398, 0.7895, 0.5938, 0.8164, 0.5938, 0.8164, 0.8398, 0.7895, 0.5938, 0.8164, 0.8398, 0.7891, 0.8398, 0.7895, 0.5938, 0.8164, 0.5938, 0.8164, 0.8398, 0.7895, 0.5938, 0.8163, 0.8398, 0.7891, 0.8398, 0.7895, 0.5938, 0.8164, 0.5938, 0.8163, 0.8398, 0.7895, 0.5938, 0.8163, 0.8398, 0.7891, 0.8398, 0.7895, 0.5938, 0.8164, 0.5938, 0.8163, 0.8398, 0.01623, 0.7495, 0.001572, 0.6262, 0.001671, 0.7495, 0.01623, 0.7495, 0.01617, 0.6261, 0.001572, 0.6262, 0.001671, 0.7495, 0.01647, 0.6262, 0.01646, 0.7495, 0.001671, 0.7495, 0.001572, 0.6262, 0.01647, 0.6262, 0.01646, 0.7495, 0.03195, 0.6262, 0.03195, 0.7495, 0.01646, 0.7495, 0.01647, 0.6262, 0.03195, 0.6262, 0.06158, 0.7495, 0.04658, 0.6262, 0.04658, 0.7495, 0.06158, 0.7495, 0.06161, 0.6262, 0.04658, 0.6262, 0.03195, 0.7495, 0.04591, 0.6261, 0.04582, 0.7495, 0.03195, 0.7495, 0.03195, 0.6262, 0.04591, 0.6261, 0.04658, 0.7495, 0.03151, 0.6262, 0.03151, 0.7495, 0.04658, 0.7495, 0.04658, 0.6262, 0.03151, 0.6262, 0.04582, 0.7495, 0.06161, 0.6262, 0.06158, 0.7495, 0.04582, 0.7495, 0.04591, 0.6261, 0.06161, 0.6262, 0.03151, 0.7495, 0.01642, 0.6262, 0.01639, 0.7495, 0.03151, 0.7495, 0.03151, 0.6262, 0.01642, 0.6262, 0.01639, 0.7495, 0.001354, 0.6262, 0.001361, 0.7495, 0.01639, 0.7495, 0.01642, 0.6262, 0.001354, 0.6262, 0.01583, 0.7499, 0.03206, 0.685, 0.03215, 0.7499, 0.01583, 0.7499, 0.01581, 0.6849, 0.03206, 0.685, 0.06225, 0.75, 0.04754, 0.6849, 0.04756, 0.75, 0.06225, 0.75, 0.0622, 0.6849, 0.04754, 0.6849, 0.03215, 0.7499, 0.04755, 0.6849, 0.04758, 0.75, 0.03215, 0.7499, 0.03206, 0.685, 0.04755, 0.6849, 0.04756, 0.75, 0.03206, 0.685, 0.03215, 0.7499, 0.04756, 0.75, 0.04754, 0.6849, 0.03206, 0.685, 0.04758, 0.75, 0.0622, 0.6849, 0.06225, 0.75, 0.04758, 0.75, 0.04755, 0.6849, 0.0622, 0.6849, 0.03215, 0.7499, 0.0158, 0.6849, 0.01585, 0.7499, 0.03215, 0.7499, 0.03206, 0.685, 0.0158, 0.6849, 0.01585, 0.7499, 0.000108, 0.6849, 3e-05, 0.75, 0.01585, 0.7499, 0.0158, 0.6849, 0.000108, 0.6849, 0.01584, 0.7499, 0.00011, 0.6849, 3.4e-05, 0.75, 0.01584, 0.7499, 0.0158, 0.6849, 0.00011, 0.6849, 3.4e-05, 0.75, 0.01581, 0.6849, 0.01583, 0.7499, 3.4e-05, 0.75, 0.00011, 0.6849, 0.01581, 0.6849, 0.04469, 0.6842, 0.06127, 0.749, 0.06127, 0.6843, 0.04469, 0.6842, 0.04472, 0.7491, 0.06127, 0.749, 0.01424, 0.6841, 0.02881, 0.749, 0.02879, 0.684, 0.01424, 0.6841, 0.01413, 0.749, 0.02881, 0.749, -3.1e-05, 0.684, 0.01372, 0.7486, 0.01439, 0.6842, -3.1e-05, 0.684, 7.2e-05, 0.749, 0.01372, 0.7486, 0.02815, 0.6836, 0.01336, 0.7487, 0.01452, 0.684, 0.02815, 0.6836, 0.02869, 0.7489, 0.01336, 0.7487, 0.02879, 0.684, 0.04472, 0.7491, 0.04469, 0.6842, 0.02879, 0.684, 0.02881, 0.749, 0.04472, 0.7491, 0.000309, 0.6839, 0.01413, 0.749, 0.01424, 0.6841, 0.000309, 0.6839, 0.000322, 0.7491, 0.01413, 0.749, 0.01452, 0.684, 7.2e-05, 0.749, -3.1e-05, 0.684, 0.01452, 0.684, 0.01336, 0.7487, 7.2e-05, 0.749, 0.04469, 0.6842, 0.02869, 0.7489, 0.02815, 0.6836, 0.04469, 0.6842, 0.0448, 0.7491, 0.02869, 0.7489, 0.06127, 0.6843, 0.0448, 0.7491, 0.04469, 0.6842, 0.06127, 0.6843, 0.06127, 0.749, 0.0448, 0.7491, 0.01545, 0.6848, 0.0308, 0.7498, 0.01525, 0.7501, 0.01545, 0.6848, 0.0307, 0.6843, 0.0308, 0.7498, 0.0307, 0.6843, 0.04682, 0.7497, 0.0308, 0.7498, 0.0307, 0.6843, 0.04685, 0.6843, 0.04682, 0.7497, 0.000105, 0.6848, 0.01525, 0.7501, 0.000415, 0.7497, 0.000105, 0.6848, 0.01545, 0.6848, 0.01525, 0.7501, 0.01597, 0.6845, 0.000415, 0.7497, 0.01517, 0.7491, 0.01597, 0.6845, 0.000105, 0.6848, 0.000415, 0.7497, 0.01548, 0.6843, 0.00035, 0.7496, 0.01544, 0.7496, 0.01548, 0.6843, 0.000343, 0.6844, 0.00035, 0.7496, 0.0307, 0.6842, 0.01544, 0.7496, 0.03086, 0.7498, 0.0307, 0.6842, 0.01548, 0.6843, 0.01544, 0.7496, 0.0468, 0.6842, 0.03086, 0.7498, 0.04682, 0.7497, 0.0468, 0.6842, 0.0307, 0.6842, 0.03086, 0.7498, 0.06216, 0.6842, 0.04682, 0.7497, 0.06217, 0.7497, 0.06216, 0.6842, 0.0468, 0.6842, 0.04682, 0.7497, 0.04685, 0.6843, 0.06217, 0.7497, 0.04682, 0.7497, 0.04685, 0.6843, 0.06216, 0.6842, 0.06217, 0.7497, 0.0, 0.0, 1.0, 1.0, 1.0, 0.0, 0.0, 0.0, 1.0, 1.0, 1.0, 0.0, 0.977, 0.7799, 0.8624, 0.7799, 0.8624, 0.9244, 0.977, 0.7799, 0.8624, 0.9244, 0.977, 0.9244, 0.9771, 0.7814, 0.8623, 0.7807, 0.8623, 0.6353, 0.9771, 0.7814, 0.8623, 0.6353, 0.9766, 0.6363, 0.977, 0.9263, 0.8624, 0.9263, 0.8624, 0.7818, 0.977, 0.9263, 0.8624, 0.7818, 0.977, 0.7818, 0.977, 0.7818, 0.8624, 0.7818, 0.8624, 0.6374, 0.977, 0.7818, 0.8624, 0.6374, 0.977, 0.6374, 0.977, 0.6374, 0.8624, 0.6374, 0.8624, 0.7819, 0.977, 0.6374, 0.8624, 0.7819, 0.977, 0.7819, 0.977, 0.7819, 0.8624, 0.7819, 0.8624, 0.9265, 0.977, 0.7819, 0.8624, 0.9265, 0.977, 0.9265, 0.977, 0.9265, 0.8624, 0.9265, 0.8624, 0.782, 0.977, 0.9265, 0.8624, 0.782, 0.977, 0.782, 0.9639, 0.1236, 0.8855, 0.1374, 0.9273, 0.1448, 0.9639, 0.1236, 0.8583, 0.105, 0.8855, 0.1374, 0.9639, 0.1236, 0.9784, 0.0838, 0.8583, 0.105, 0.9784, 0.0838, 0.8583, 0.06262, 0.8583, 0.105, 0.9784, 0.0838, 0.9639, 0.04399, 0.8583, 0.06262, 0.9639, 0.04399, 0.8855, 0.03016, 0.8583, 0.06262, 0.9639, 0.04399, 0.9273, 0.02281, 0.8855, 0.03016, 0.8624, 0.7799, 0.977, 0.7799, 0.977, 0.6353, 0.8624, 0.7799, 0.977, 0.6353, 0.8624, 0.6353, 0.977, 0.782, 0.8624, 0.782, 0.8624, 0.6353, 0.977, 0.782, 0.8624, 0.6353, 0.977, 0.6353, 0.9658, 0.118, 0.9298, 0.1387, 0.8889, 0.1315, 0.9658, 0.118, 0.8889, 0.1315, 0.8622, 0.09969, 0.98, 0.07892, 0.9658, 0.118, 0.8622, 0.09969, 0.98, 0.07892, 0.8622, 0.09969, 0.8622, 0.05814, 0.98, 0.07892, 0.8622, 0.05814, 0.9658, 0.03987, 0.8622, 0.05814, 0.8889, 0.02631, 0.9658, 0.03987, 0.8889, 0.02631, 0.9298, 0.0191, 0.9658, 0.03987, 0.37, 0.477, 0.3317, 0.4991, 0.2862, 0.3271, 0.37, 0.477, 0.2862, 0.3271, 0.3406, 0.3078, 0.4117, 0.3576, 0.4612, 0.3739, 0.4268, 0.5302, 0.4117, 0.3576, 0.4268, 0.5302, 0.3959, 0.4903, 0.3959, 0.4903, 0.37, 0.477, 0.3406, 0.3078, 0.3959, 0.4903, 0.3406, 0.3078, 0.4117, 0.3576, 0.3611, 0.5129, 0.4287, 0.582, 0.4268, 0.5302, 0.3611, 0.5129, 0.4268, 0.5302, 0.3317, 0.4991, 0.3986, 0.5393, 0.3693, 0.5084, 0.37, 0.477, 0.3986, 0.5393, 0.37, 0.477, 0.3959, 0.4903, 0.3693, 0.5084, 0.3611, 0.5129, 0.3317, 0.4991, 0.3693, 0.5084, 0.3317, 0.4991, 0.37, 0.477, 0.3959, 0.4903, 0.4268, 0.5302, 0.4287, 0.582, 0.3959, 0.4903, 0.4287, 0.582, 0.3986, 0.5393, 0.2594, -0.01875, 0.2594, -0.01875, 0.2594, -0.01875, 0.2594, -0.01875, 0.2594, -0.01875, 0.2594, -0.01875, 0.2594, -0.01875, 0.2594, -0.01875, 0.2594, -0.01875, 0.2594, -0.01875, 0.2594, -0.01875, 0.2594, -0.01875, 0.2594, -0.01875, 0.2594, -0.01875, 0.2594, -0.01875, 0.2594, -0.01875, 0.2594, -0.01875, 0.2594, -0.01875, 0.2594, -0.01875, 0.2594, -0.01875, 0.2594, -0.01875, 0.2594, -0.01875, 0.2594, -0.01875, 0.2594, -0.01875, 0.2594, -0.01875, 0.2594, -0.01875, 0.2594, -0.01875, 0.2594, -0.01875, 0.2594, -0.01875, 0.2594, -0.01875, 0.2594, -0.01875, 0.2594, -0.01875, 0.2594, -0.01875, 0.2594, -0.01875, 0.2594, -0.01875, 0.2594, -0.01875, 0.2594, -0.01875, 0.2594, -0.01875, 0.2594, -0.01875, 0.2594, -0.01875, 0.2594, -0.01875, 0.2594, -0.01875, 0.2594, -0.01875, 0.2594, -0.01875, 0.2594, -0.01875, 0.2594, -0.01875, 0.2594, -0.01875, 0.2594, -0.01875, 0.2594, -0.01875, 0.2594, -0.01875, 0.2594, -0.01875, 0.2594, -0.01875, 0.2594, -0.01875, 0.2594, -0.01875, 0.2594, -0.01875, 0.2594, -0.01875, 0.2594, -0.01875, 0.2594, -0.01875, 0.2594, -0.01875, 0.2594, -0.01875, 0.2594, -0.01875, 0.2594, -0.01875, 0.2594, -0.01875, 0.2594, -0.01875, 0.2594, -0.01875, 0.2594, -0.01875, 0.2594, -0.01875, 0.2594, -0.01875, 0.2594, -0.01875, 0.2594, -0.01875, 0.2594, -0.01875, 0.2594, -0.01875, 0.2594, -0.01875, 0.2594, -0.01875, 0.2594, -0.01875, 0.2594, -0.01875, 0.2594, -0.01875, 0.2594, -0.01875, 0.2594, -0.01875, 0.2594, -0.01875, 0.2594, -0.01875, 0.2594, -0.01875, 0.2594, -0.01875, 0.2594, -0.01875, 0.2594, -0.01875, 0.2594, -0.01875, 0.2594, -0.01875, 0.2594, -0.01875, 0.2594, -0.01875, 0.2594, -0.01875, 0.2594, -0.01875, 0.2594, -0.01875, 0.2594, -0.01875, 0.2594, -0.01875, 0.2594, -0.01875, 0.2594, -0.01875, 0.4307, 0.499, 0.4322, 0.4103, 0.4623, 0.4168, 0.4307, 0.499, 0.4623, 0.4168, 0.4501, 0.5111, 0.3876, 0.3665, 0.4205, 0.5006, 0.3892, 0.5323, 0.3876, 0.3665, 0.3892, 0.5323, 0.2995, 0.294, 0.4205, 0.5006, 0.3876, 0.3665, 0.4322, 0.4103, 0.4205, 0.5006, 0.4322, 0.4103, 0.4307, 0.499, 0.4376, 0.5218, 0.4501, 0.5111, 0.3892, 0.5323, 0.4376, 0.5218, 0.3892, 0.5323, 0.4264, 0.5709, 0.4292, 0.5362, 0.4205, 0.5006, 0.4307, 0.499, 0.4292, 0.5362, 0.4307, 0.499, 0.4345, 0.5177, 0.4345, 0.5177, 0.4307, 0.499, 0.4501, 0.5111, 0.4345, 0.5177, 0.4501, 0.5111, 0.4376, 0.5218, 0.4205, 0.5006, 0.4292, 0.5362, 0.4264, 0.5709, 0.4205, 0.5006, 0.4264, 0.5709, 0.3892, 0.5323, 0.04685, 0.6843, 0.06216, 0.6842, 0.06217, 0.7497, 0.04685, 0.6843, 0.06217, 0.7497, 0.04682, 0.7497, 0.06216, 0.6842, 0.0468, 0.6842, 0.04682, 0.7497, 0.06216, 0.6842, 0.04682, 0.7497, 0.06217, 0.7497, 0.0468, 0.6842, 0.0307, 0.6842, 0.03086, 0.7498, 0.0468, 0.6842, 0.03086, 0.7498, 0.04682, 0.7497, 0.0307, 0.6842, 0.01548, 0.6843, 0.01544, 0.7496, 0.0307, 0.6842, 0.01544, 0.7496, 0.03086, 0.7498, 0.01548, 0.6843, 0.000343, 0.6844, 0.00035, 0.7496, 0.01548, 0.6843, 0.00035, 0.7496, 0.01544, 0.7496, 0.01597, 0.6845, 0.000105, 0.6848, 0.000415, 0.7497, 0.01597, 0.6845, 0.000415, 0.7497, 0.01517, 0.7491, 0.000105, 0.6848, 0.01545, 0.6848, 0.01525, 0.7501, 0.000105, 0.6848, 0.01525, 0.7501, 0.000415, 0.7497, 0.0307, 0.6843, 0.04685, 0.6843, 0.04682, 0.7497, 0.0307, 0.6843, 0.04682, 0.7497, 0.0308, 0.7498, 0.01545, 0.6848, 0.0307, 0.6843, 0.0308, 0.7498, 0.01545, 0.6848, 0.0308, 0.7498, 0.01525, 0.7501, 0.06127, 0.6843, 0.06127, 0.749, 0.0448, 0.7491, 0.06127, 0.6843, 0.0448, 0.7491, 0.04469, 0.6842, 0.04469, 0.6842, 0.0448, 0.7491, 0.02869, 0.7489, 0.04469, 0.6842, 0.02869, 0.7489, 0.02815, 0.6836, 0.01452, 0.684, 0.01336, 0.7487, 7.2e-05, 0.749, 0.01452, 0.684, 7.2e-05, 0.749, -3.1e-05, 0.684, 0.000309, 0.6839, 0.000322, 0.7491, 0.01413, 0.749, 0.000309, 0.6839, 0.01413, 0.749, 0.01424, 0.6841, 0.02879, 0.684, 0.02881, 0.749, 0.04472, 0.7491, 0.02879, 0.684, 0.04472, 0.7491, 0.04469, 0.6842, 0.02815, 0.6836, 0.02869, 0.7489, 0.01336, 0.7487, 0.02815, 0.6836, 0.01336, 0.7487, 0.01452, 0.684, -3.1e-05, 0.684, 7.2e-05, 0.749, 0.01372, 0.7486, -3.1e-05, 0.684, 0.01372, 0.7486, 0.01439, 0.6842, 0.01424, 0.6841, 0.01413, 0.749, 0.02881, 0.749, 0.01424, 0.6841, 0.02881, 0.749, 0.02879, 0.684, 0.04469, 0.6842, 0.04472, 0.7491, 0.06127, 0.749, 0.04469, 0.6842, 0.06127, 0.749, 0.06127, 0.6843, 3.4e-05, 0.75, 0.00011, 0.6849, 0.01581, 0.6849, 3.4e-05, 0.75, 0.01581, 0.6849, 0.01583, 0.7499, 0.01584, 0.7499, 0.0158, 0.6849, 0.00011, 0.6849, 0.01584, 0.7499, 0.00011, 0.6849, 3.4e-05, 0.75, 0.01585, 0.7499, 0.0158, 0.6849, 0.000108, 0.6849, 0.01585, 0.7499, 0.000108, 0.6849, 3e-05, 0.75, 0.03215, 0.7499, 0.03206, 0.685, 0.0158, 0.6849, 0.03215, 0.7499, 0.0158, 0.6849, 0.01585, 0.7499, 0.04758, 0.75, 0.04755, 0.6849, 0.0622, 0.6849, 0.04758, 0.75, 0.0622, 0.6849, 0.06225, 0.75, 0.04756, 0.75, 0.04754, 0.6849, 0.03206, 0.685, 0.04756, 0.75, 0.03206, 0.685, 0.03215, 0.7499, 0.03215, 0.7499, 0.03206, 0.685, 0.04755, 0.6849, 0.03215, 0.7499, 0.04755, 0.6849, 0.04758, 0.75, 0.06225, 0.75, 0.0622, 0.6849, 0.04754, 0.6849, 0.06225, 0.75, 0.04754, 0.6849, 0.04756, 0.75, 0.01583, 0.7499, 0.01581, 0.6849, 0.03206, 0.685, 0.01583, 0.7499, 0.03206, 0.685, 0.03215, 0.7499, 0.01639, 0.7495, 0.01642, 0.6262, 0.001354, 0.6262, 0.01639, 0.7495, 0.001354, 0.6262, 0.001361, 0.7495, 0.03151, 0.7495, 0.03151, 0.6262, 0.01642, 0.6262, 0.03151, 0.7495, 0.01642, 0.6262, 0.01639, 0.7495, 0.04582, 0.7495, 0.04591, 0.6261, 0.06161, 0.6262, 0.04582, 0.7495, 0.06161, 0.6262, 0.06158, 0.7495, 0.04658, 0.7495, 0.04658, 0.6262, 0.03151, 0.6262, 0.04658, 0.7495, 0.03151, 0.6262, 0.03151, 0.7495, 0.03195, 0.7495, 0.03195, 0.6262, 0.04591, 0.6261, 0.03195, 0.7495, 0.04591, 0.6261, 0.04582, 0.7495, 0.06158, 0.7495, 0.06161, 0.6262, 0.04658, 0.6262, 0.06158, 0.7495, 0.04658, 0.6262, 0.04658, 0.7495, 0.01646, 0.7495, 0.01647, 0.6262, 0.03195, 0.6262, 0.01646, 0.7495, 0.03195, 0.6262, 0.03195, 0.7495, 0.001671, 0.7495, 0.001572, 0.6262, 0.01647, 0.6262, 0.001671, 0.7495, 0.01647, 0.6262, 0.01646, 0.7495, 0.01623, 0.7495, 0.01617, 0.6261, 0.001572, 0.6262, 0.01623, 0.7495, 0.001572, 0.6262, 0.001671, 0.7495, 0.7895, 0.5938, 0.8164, 0.5938, 0.8163, 0.8398, 0.7895, 0.5938, 0.8163, 0.8398, 0.7891, 0.8398, 0.7895, 0.5938, 0.8164, 0.5938, 0.8163, 0.8398, 0.7895, 0.5938, 0.8163, 0.8398, 0.7891, 0.8398, 0.7895, 0.5938, 0.8164, 0.5938, 0.8164, 0.8398, 0.7895, 0.5938, 0.8164, 0.8398, 0.7891, 0.8398, 0.7895, 0.5938, 0.8164, 0.5938, 0.8164, 0.8398, 0.7895, 0.5938, 0.8164, 0.8398, 0.7891, 0.8398, 0.07949, 0.69, 0.2664, 0.08737, 0.5193, 0.04655, 0.07949, 0.69, 0.5193, 0.04655, 0.5129, 0.6951, 0.07949, 0.69, 0.5129, 0.6951, 0.5172, 0.9961, 0.07949, 0.69, 0.5172, 0.9961, 0.1904, 0.9969, 0.5193, 0.04655, 0.369, 0.001203, 0.5183, 0.001344, 0.5193, 0.04655, 0.2664, 0.08737, 0.369, 0.001203])
_ca = me_l_legs.color_attributes.new('Col', 'BYTE_COLOR', 'CORNER')
_ca.data.foreach_set('color', [1.0, 1.0, 1.0, 1.0, 1.0, 1.0, 1.0, 1.0, 1.0, 1.0, 1.0, 1.0, 1.0, 1.0, 1.0, 1.0, 1.0, 1.0, 1.0, 1.0, 1.0, 1.0, 1.0, 1.0, 1.0, 1.0, 1.0, 1.0, 1.0, 1.0, 1.0, 1.0, 1.0, 1.0, 1.0, 1.0, 1.0, 1.0, 1.0, 1.0, 1.0, 1.0, 1.0, 1.0, 1.0, 1.0, 1.0, 1.0, 1.0, 1.0, 1.0, 1.0, 1.0, 1.0, 1.0, 1.0, 1.0, 1.0, 1.0, 1.0, 1.0, 1.0, 1.0, 1.0, 1.0, 1.0, 1.0, 1.0, 1.0, 1.0, 1.0, 1.0, 1.0, 1.0, 1.0, 1.0, 1.0, 1.0, 1.0, 1.0, 1.0, 1.0, 1.0, 1.0, 1.0, 1.0, 1.0, 1.0, 1.0, 1.0, 1.0, 1.0, 1.0, 1.0, 1.0, 1.0, 1.0, 1.0, 1.0, 1.0, 1.0, 1.0, 1.0, 1.0, 1.0, 1.0, 1.0, 1.0, 1.0, 1.0, 1.0, 1.0, 1.0, 1.0, 1.0, 1.0, 1.0, 1.0, 1.0, 1.0, 1.0, 1.0, 1.0, 1.0, 1.0, 1.0, 1.0, 1.0, 1.0, 1.0, 1.0, 1.0, 1.0, 1.0, 1.0, 1.0, 1.0, 1.0, 1.0, 1.0, 1.0, 1.0, 1.0, 1.0, 1.0, 1.0, 1.0, 1.0, 1.0, 1.0, 1.0, 1.0, 1.0, 1.0, 1.0, 1.0, 1.0, 1.0, 1.0, 1.0, 1.0, 1.0, 1.0, 1.0, 1.0, 1.0, 1.0, 1.0, 1.0, 1.0, 1.0, 1.0, 1.0, 1.0, 1.0, 1.0, 1.0, 1.0, 1.0, 1.0, 1.0, 1.0, 1.0, 1.0, 1.0, 1.0, 1.0, 1.0, 1.0, 1.0, 1.0, 1.0, 1.0, 1.0, 1.0, 1.0, 1.0, 1.0, 1.0, 1.0, 1.0, 1.0, 1.0, 1.0, 1.0, 1.0, 1.0, 1.0, 1.0, 1.0, 1.0, 1.0, 1.0, 1.0, 1.0, 1.0, 1.0, 1.0, 1.0, 1.0, 1.0, 1.0, 1.0, 1.0, 1.0, 1.0, 1.0, 1.0, 1.0, 1.0, 1.0, 1.0, 1.0, 1.0, 1.0, 1.0, 1.0, 1.0, 1.0, 1.0, 1.0, 1.0, 1.0, 1.0, 1.0, 1.0, 1.0, 1.0, 1.0, 1.0, 1.0, 1.0, 1.0, 1.0, 1.0, 1.0, 1.0, 1.0, 1.0, 1.0, 1.0, 1.0, 1.0, 1.0, 1.0, 1.0, 1.0, 1.0, 1.0, 1.0, 1.0, 1.0, 1.0, 1.0, 1.0, 1.0, 1.0, 1.0, 1.0, 1.0, 1.0, 1.0, 1.0, 1.0, 1.0, 1.0, 1.0, 1.0, 1.0, 1.0, 1.0, 1.0, 1.0, 1.0, 1.0, 1.0, 1.0, 1.0, 1.0, 1.0, 1.0, 1.0, 1.0, 1.0, 1.0, 1.0, 1.0, 1.0, 1.0, 1.0, 1.0, 1.0, 1.0, 1.0, 1.0, 1.0, 1.0, 1.0, 1.0, 1.0, 1.0, 1.0, 1.0, 1.0, 1.0, 1.0, 1.0, 1.0, 1.0, 1.0, 1.0, 1.0, 1.0, 1.0, 1.0, 1.0, 1.0, 1.0, 1.0, 1.0, 1.0, 1.0, 1.0, 1.0, 1.0, 1.0, 1.0, 1.0, 1.0, 1.0, 1.0, 1.0, 1.0, 1.0, 1.0, 1.0, 1.0, 1.0, 1.0, 1.0, 1.0, 1.0, 1.0, 1.0, 1.0, 1.0, 1.0, 1.0, 1.0, 1.0, 1.0, 1.0, 1.0, 1.0, 1.0, 1.0, 1.0, 1.0, 1.0, 1.0, 1.0, 1.0, 1.0, 1.0, 1.0, 1.0, 1.0, 1.0, 1.0, 1.0, 1.0, 1.0, 1.0, 1.0, 1.0, 1.0, 1.0, 1.0, 1.0, 1.0, 1.0, 1.0, 1.0, 1.0, 1.0, 1.0, 1.0, 1.0, 1.0, 1.0, 1.0, 1.0, 1.0, 1.0, 1.0, 1.0, 1.0, 1.0, 1.0, 1.0, 1.0, 1.0, 1.0, 1.0, 1.0, 1.0, 1.0, 1.0, 1.0, 1.0, 1.0, 1.0, 1.0, 1.0, 1.0, 1.0, 1.0, 1.0, 1.0, 1.0, 1.0, 1.0, 1.0, 1.0, 1.0, 1.0, 1.0, 1.0, 1.0, 1.0, 1.0, 1.0, 1.0, 1.0, 1.0, 1.0, 1.0, 1.0, 1.0, 1.0, 1.0, 1.0, 1.0, 1.0, 1.0, 1.0, 1.0, 1.0, 1.0, 1.0, 1.0, 1.0, 1.0, 1.0, 1.0, 1.0, 1.0, 1.0, 1.0, 1.0, 1.0, 1.0, 1.0, 1.0, 1.0, 1.0, 1.0, 1.0, 1.0, 1.0, 1.0, 1.0, 1.0, 1.0, 1.0, 1.0, 1.0, 1.0, 1.0, 1.0, 1.0, 1.0, 1.0, 1.0, 1.0, 1.0, 1.0, 1.0, 1.0, 1.0, 1.0, 1.0, 1.0, 1.0, 1.0, 1.0, 1.0, 1.0, 1.0, 1.0, 1.0, 1.0, 1.0, 1.0, 1.0, 1.0, 1.0, 1.0, 1.0, 1.0, 1.0, 1.0, 1.0, 1.0, 1.0, 1.0, 1.0, 1.0, 1.0, 1.0, 1.0, 1.0, 1.0, 1.0, 1.0, 1.0, 1.0, 1.0, 1.0, 1.0, 1.0, 1.0, 1.0, 1.0, 1.0, 1.0, 1.0, 1.0, 1.0, 1.0, 1.0, 1.0, 1.0, 1.0, 1.0, 1.0, 1.0, 1.0, 1.0, 1.0, 1.0, 1.0, 1.0, 1.0, 1.0, 1.0, 1.0, 1.0, 1.0, 1.0, 1.0, 1.0, 1.0, 1.0, 1.0, 1.0, 1.0, 1.0, 1.0, 1.0, 1.0, 1.0, 1.0, 1.0, 1.0, 1.0, 1.0, 1.0, 1.0, 1.0, 1.0, 1.0, 1.0, 1.0, 1.0, 1.0, 1.0, 1.0, 1.0, 1.0, 1.0, 1.0, 1.0, 1.0, 1.0, 1.0, 1.0, 1.0, 1.0, 1.0, 1.0, 1.0, 1.0, 1.0, 1.0, 1.0, 1.0, 1.0, 1.0, 1.0, 1.0, 1.0, 1.0, 1.0, 1.0, 1.0, 1.0, 1.0, 1.0, 1.0, 1.0, 1.0, 1.0, 1.0, 1.0, 1.0, 1.0, 1.0, 1.0, 1.0, 1.0, 1.0, 1.0, 1.0, 1.0, 1.0, 1.0, 1.0, 1.0, 1.0, 1.0, 1.0, 1.0, 1.0, 1.0, 1.0, 1.0, 1.0, 1.0, 1.0, 1.0, 1.0, 1.0, 1.0, 1.0, 1.0, 1.0, 1.0, 1.0, 1.0, 1.0, 1.0, 1.0, 1.0, 1.0, 1.0, 1.0, 1.0, 1.0, 1.0, 1.0, 1.0, 1.0, 1.0, 1.0, 1.0, 1.0, 1.0, 1.0, 1.0, 1.0, 1.0, 1.0, 1.0, 1.0, 1.0, 1.0, 1.0, 1.0, 1.0, 1.0, 1.0, 1.0, 1.0, 1.0, 1.0, 1.0, 1.0, 1.0, 1.0, 1.0, 1.0, 1.0, 1.0, 1.0, 1.0, 1.0, 1.0, 1.0, 1.0, 1.0, 1.0, 1.0, 1.0, 1.0, 1.0, 1.0, 1.0, 1.0, 1.0, 1.0, 1.0, 1.0, 1.0, 1.0, 1.0, 1.0, 1.0, 1.0, 1.0, 1.0, 1.0, 1.0, 1.0, 1.0, 1.0, 1.0, 1.0, 1.0, 1.0, 1.0, 1.0, 1.0, 1.0, 1.0, 1.0, 1.0, 1.0, 1.0, 1.0, 1.0, 1.0, 1.0, 1.0, 1.0, 1.0, 1.0, 1.0, 1.0, 1.0, 1.0, 1.0, 1.0, 1.0, 1.0, 1.0, 1.0, 1.0, 1.0, 1.0, 1.0, 1.0, 1.0, 1.0, 1.0, 1.0, 1.0, 1.0, 1.0, 1.0, 1.0, 1.0, 1.0, 1.0, 1.0, 1.0, 1.0, 1.0, 1.0, 1.0, 1.0, 1.0, 1.0, 1.0, 1.0, 1.0, 1.0, 1.0, 1.0, 1.0, 1.0, 1.0, 1.0, 1.0, 1.0, 1.0, 1.0, 1.0, 1.0, 1.0, 1.0, 1.0, 1.0, 1.0, 1.0, 1.0, 1.0, 1.0, 1.0, 1.0, 1.0, 1.0, 1.0, 1.0, 1.0, 1.0, 1.0, 1.0, 1.0, 1.0, 1.0, 1.0, 1.0, 1.0, 1.0, 1.0, 1.0, 1.0, 1.0, 1.0, 1.0, 1.0, 1.0, 1.0, 1.0, 1.0, 1.0, 1.0, 1.0, 1.0, 1.0, 1.0, 1.0, 1.0, 1.0, 1.0, 1.0, 1.0, 1.0, 1.0, 1.0, 1.0, 1.0, 1.0, 1.0, 1.0, 1.0, 1.0, 1.0, 1.0, 1.0, 1.0, 1.0, 1.0, 1.0, 1.0, 1.0, 1.0, 1.0, 1.0, 1.0, 1.0, 1.0, 1.0, 1.0, 1.0, 1.0, 1.0, 1.0, 1.0, 1.0, 1.0, 1.0, 1.0, 1.0, 1.0, 1.0, 1.0, 1.0, 1.0, 1.0, 1.0, 1.0, 1.0, 1.0, 1.0, 1.0, 1.0, 1.0, 1.0, 1.0, 1.0, 1.0, 1.0, 1.0, 1.0, 1.0, 1.0, 1.0, 1.0, 1.0, 1.0, 1.0, 1.0, 1.0, 1.0, 1.0, 1.0, 1.0, 1.0, 1.0, 1.0, 1.0, 1.0, 1.0, 1.0, 1.0, 1.0, 1.0, 1.0, 1.0, 1.0, 1.0, 1.0, 1.0, 1.0, 1.0, 1.0, 1.0, 1.0, 1.0, 1.0, 1.0, 1.0, 1.0, 1.0, 1.0, 1.0, 1.0, 1.0, 1.0, 1.0, 1.0, 1.0, 1.0, 1.0, 1.0, 1.0, 1.0, 1.0, 1.0, 1.0, 1.0, 1.0, 1.0, 1.0, 1.0, 1.0, 1.0, 1.0, 1.0, 1.0, 1.0, 1.0, 1.0, 1.0, 1.0, 1.0, 1.0, 1.0, 1.0, 1.0, 1.0, 1.0, 1.0, 1.0, 1.0, 1.0, 1.0, 1.0, 1.0, 1.0, 1.0, 1.0, 1.0, 1.0, 1.0, 1.0, 1.0, 1.0, 1.0, 1.0, 1.0, 1.0, 1.0, 1.0, 1.0, 1.0, 1.0, 1.0, 1.0, 1.0, 1.0, 1.0, 1.0, 1.0, 1.0, 1.0, 1.0, 1.0, 1.0, 1.0, 1.0, 1.0, 1.0, 1.0, 1.0, 1.0, 1.0, 1.0, 1.0, 1.0, 1.0, 1.0, 1.0, 1.0, 1.0, 1.0, 1.0, 1.0, 1.0, 1.0, 1.0, 1.0, 1.0, 1.0, 1.0, 1.0, 1.0, 1.0, 1.0, 1.0, 1.0, 1.0, 1.0, 1.0, 1.0, 1.0, 1.0, 1.0, 1.0, 1.0, 1.0, 1.0, 1.0, 1.0, 1.0, 1.0, 1.0, 1.0, 1.0, 1.0, 1.0, 1.0, 1.0, 1.0, 1.0, 1.0, 1.0, 1.0, 1.0, 1.0, 1.0, 1.0, 1.0, 1.0, 1.0, 1.0, 1.0, 1.0, 1.0, 1.0, 1.0, 1.0, 1.0, 1.0, 1.0, 1.0, 1.0, 1.0, 1.0, 1.0, 1.0, 1.0, 1.0, 1.0, 1.0, 1.0, 1.0, 1.0, 1.0, 1.0, 1.0, 1.0, 1.0, 1.0, 1.0, 1.0, 1.0, 1.0, 1.0, 1.0, 1.0, 1.0, 1.0, 1.0, 1.0, 1.0, 1.0, 1.0, 1.0, 1.0, 1.0, 1.0, 1.0, 1.0, 1.0, 1.0, 1.0, 1.0, 1.0, 1.0, 1.0, 1.0, 1.0, 1.0, 1.0, 1.0, 1.0, 1.0, 1.0, 1.0, 1.0, 1.0, 1.0, 1.0, 1.0, 1.0, 1.0, 1.0, 1.0, 1.0, 1.0, 1.0, 1.0, 1.0, 1.0, 1.0, 1.0, 1.0, 1.0, 1.0, 1.0, 1.0, 1.0, 1.0, 1.0, 1.0, 1.0, 1.0, 1.0, 1.0, 1.0, 1.0, 1.0, 1.0, 1.0, 1.0, 1.0, 1.0, 1.0, 1.0, 1.0, 1.0, 1.0, 1.0, 1.0, 1.0, 1.0, 1.0, 1.0, 1.0, 1.0, 1.0, 1.0, 1.0, 1.0, 1.0, 1.0, 1.0, 1.0, 1.0, 1.0, 1.0, 1.0, 1.0, 1.0, 1.0, 1.0, 1.0, 1.0, 1.0, 1.0, 1.0, 1.0, 1.0, 1.0, 1.0, 1.0, 1.0, 1.0, 1.0, 1.0, 1.0, 1.0, 1.0, 1.0, 1.0, 1.0, 1.0, 1.0, 1.0, 1.0, 1.0, 1.0, 1.0, 1.0, 1.0, 1.0, 1.0, 1.0, 1.0, 1.0, 1.0, 1.0, 1.0, 1.0, 1.0, 1.0, 1.0, 1.0, 1.0, 1.0, 1.0, 1.0, 1.0, 1.0, 1.0, 1.0, 1.0, 1.0, 1.0, 1.0, 1.0, 1.0, 1.0, 1.0, 1.0, 1.0, 1.0, 1.0, 1.0, 1.0, 1.0, 1.0, 1.0, 1.0, 1.0, 1.0, 1.0, 1.0, 1.0, 1.0, 1.0, 1.0, 1.0, 1.0, 1.0, 1.0, 1.0, 1.0, 1.0, 1.0, 1.0, 1.0, 1.0, 1.0, 1.0, 1.0, 1.0, 1.0, 1.0, 1.0, 1.0, 1.0, 1.0, 1.0, 1.0, 1.0, 1.0, 1.0, 1.0, 1.0, 1.0, 1.0, 1.0, 1.0, 1.0, 1.0, 1.0, 1.0, 1.0, 1.0, 1.0, 1.0, 1.0, 1.0, 1.0, 1.0, 1.0, 1.0, 1.0, 1.0, 1.0, 1.0, 1.0, 1.0, 1.0, 1.0, 1.0, 1.0, 1.0, 1.0, 1.0, 1.0, 1.0, 1.0, 1.0, 1.0, 1.0, 1.0, 1.0, 1.0, 1.0, 1.0, 1.0, 1.0, 1.0, 1.0, 1.0, 1.0, 1.0, 1.0, 1.0, 1.0, 1.0, 1.0, 1.0, 1.0, 1.0, 1.0, 1.0, 1.0, 1.0, 1.0, 1.0, 1.0, 1.0, 1.0, 1.0, 1.0, 1.0, 1.0, 1.0, 1.0, 1.0, 1.0, 1.0, 1.0, 1.0, 1.0, 1.0, 1.0, 1.0, 1.0, 1.0, 1.0, 1.0, 1.0, 1.0, 1.0, 1.0, 1.0, 1.0, 1.0, 1.0, 1.0, 1.0, 1.0, 1.0, 1.0, 1.0, 1.0, 1.0, 1.0, 1.0, 1.0, 1.0, 1.0, 1.0, 1.0, 1.0, 1.0, 1.0, 1.0, 1.0, 1.0, 1.0, 1.0, 1.0, 1.0, 1.0, 1.0, 1.0, 1.0, 1.0, 1.0, 1.0, 1.0, 1.0, 1.0, 1.0, 1.0, 1.0, 1.0, 1.0, 1.0, 1.0, 1.0, 1.0, 1.0, 1.0, 1.0, 1.0, 1.0, 1.0, 1.0, 1.0, 1.0, 1.0, 1.0, 1.0, 1.0, 1.0, 1.0, 1.0, 1.0, 1.0, 1.0, 1.0, 1.0, 1.0, 1.0, 1.0, 1.0, 1.0, 1.0, 1.0, 1.0, 1.0, 1.0, 1.0, 1.0, 1.0, 1.0, 1.0, 1.0, 1.0, 1.0, 1.0, 1.0, 1.0, 1.0, 1.0, 1.0, 1.0, 1.0, 1.0, 1.0, 1.0, 1.0, 1.0, 1.0, 1.0, 1.0, 1.0, 1.0, 1.0, 1.0, 1.0, 1.0, 1.0, 1.0, 1.0, 1.0, 1.0, 1.0, 1.0, 1.0, 1.0, 1.0, 1.0, 1.0, 1.0, 1.0, 1.0, 1.0, 1.0, 1.0, 1.0, 1.0, 1.0, 1.0, 1.0, 1.0, 1.0, 1.0, 1.0, 1.0, 1.0, 1.0, 1.0, 1.0, 1.0, 1.0, 1.0, 1.0, 1.0, 1.0, 1.0, 1.0, 1.0, 1.0, 1.0, 1.0, 1.0, 1.0, 1.0, 1.0, 1.0, 1.0, 1.0, 1.0, 1.0, 1.0, 1.0, 1.0, 1.0, 1.0, 1.0, 1.0, 1.0, 1.0, 1.0, 1.0, 1.0, 1.0, 1.0, 1.0, 1.0, 1.0, 1.0, 1.0, 1.0, 1.0, 1.0, 1.0, 1.0, 1.0, 1.0, 1.0, 1.0, 1.0, 1.0, 1.0, 1.0, 1.0, 1.0, 1.0, 1.0, 1.0, 1.0, 1.0, 1.0, 1.0, 1.0, 1.0, 1.0, 1.0, 1.0, 1.0, 1.0, 1.0, 1.0, 1.0, 1.0, 1.0, 1.0, 1.0, 1.0, 1.0, 1.0, 1.0, 1.0, 1.0, 1.0, 1.0, 1.0, 1.0, 1.0, 1.0, 1.0, 1.0, 1.0, 1.0, 1.0, 1.0, 1.0, 1.0, 1.0, 1.0, 1.0, 1.0, 1.0, 1.0, 1.0, 1.0, 1.0, 1.0, 1.0, 1.0, 1.0, 1.0, 1.0, 1.0, 1.0, 1.0, 1.0, 1.0, 1.0, 1.0, 1.0, 1.0, 1.0, 1.0, 1.0, 1.0, 1.0, 1.0, 1.0, 1.0, 1.0, 1.0, 1.0, 1.0, 1.0, 1.0, 1.0, 1.0, 1.0, 1.0, 1.0, 1.0, 1.0, 1.0, 1.0, 1.0, 1.0, 1.0, 1.0, 1.0, 1.0, 1.0, 1.0, 1.0, 1.0, 1.0, 1.0, 1.0, 1.0, 1.0, 1.0, 1.0, 1.0, 1.0, 1.0, 1.0, 1.0, 1.0, 1.0, 1.0, 1.0, 1.0, 1.0, 1.0, 1.0, 1.0, 1.0, 1.0, 1.0, 1.0, 1.0, 1.0, 1.0, 1.0, 1.0, 1.0, 1.0, 1.0, 1.0, 1.0, 1.0, 1.0, 1.0, 1.0, 1.0, 1.0, 1.0, 1.0, 1.0, 1.0, 1.0, 1.0, 1.0, 1.0, 1.0, 1.0, 1.0, 1.0, 1.0, 1.0, 1.0, 1.0, 1.0, 1.0, 1.0, 1.0, 1.0, 1.0, 1.0, 1.0, 1.0, 1.0, 1.0, 1.0, 1.0, 1.0, 1.0, 1.0, 1.0, 1.0, 1.0, 1.0, 1.0, 1.0, 1.0, 1.0, 1.0, 1.0, 1.0, 1.0, 1.0, 1.0, 1.0, 1.0, 1.0, 1.0, 1.0, 1.0, 1.0, 1.0, 1.0, 1.0, 1.0, 1.0, 1.0, 1.0, 1.0, 1.0, 1.0, 1.0, 1.0, 1.0, 1.0, 1.0, 1.0, 1.0, 1.0, 1.0, 1.0, 1.0, 1.0, 1.0, 1.0, 1.0, 1.0, 1.0, 1.0, 1.0, 1.0, 1.0, 1.0, 1.0, 1.0, 1.0, 1.0, 1.0, 1.0, 1.0, 1.0, 1.0, 1.0, 1.0, 1.0, 1.0, 1.0, 1.0, 1.0, 1.0, 1.0, 1.0, 1.0, 1.0, 1.0, 1.0, 1.0, 1.0, 1.0, 1.0, 1.0, 1.0, 1.0, 1.0, 1.0, 1.0, 1.0, 1.0, 1.0, 1.0, 1.0, 1.0, 1.0, 1.0, 1.0, 1.0, 1.0, 1.0, 1.0, 1.0, 1.0, 1.0, 1.0, 1.0, 1.0, 1.0, 1.0, 1.0, 1.0, 1.0, 1.0, 1.0, 1.0, 1.0, 1.0, 1.0, 1.0, 1.0, 1.0, 1.0, 1.0, 1.0, 1.0, 1.0, 1.0, 1.0, 1.0, 1.0, 1.0, 1.0, 1.0, 1.0, 1.0, 1.0, 1.0, 1.0, 1.0, 1.0, 1.0, 1.0, 1.0, 1.0, 1.0, 1.0, 1.0, 1.0, 1.0, 1.0, 1.0, 1.0, 1.0, 1.0, 1.0, 1.0, 1.0, 1.0, 1.0, 1.0, 1.0, 1.0, 1.0, 1.0, 1.0, 1.0, 1.0, 1.0, 1.0, 1.0, 1.0, 1.0, 1.0, 1.0, 1.0, 1.0, 1.0, 1.0, 1.0, 1.0, 1.0, 1.0, 1.0, 1.0, 1.0, 1.0, 1.0, 1.0, 1.0, 1.0, 1.0, 1.0, 1.0, 1.0, 1.0, 1.0, 1.0, 1.0, 1.0, 1.0, 1.0, 1.0, 1.0, 1.0, 1.0, 1.0, 1.0, 1.0, 1.0, 1.0, 1.0, 1.0, 1.0, 1.0, 1.0, 1.0, 1.0, 1.0, 1.0, 1.0, 1.0, 1.0, 1.0, 1.0, 1.0, 1.0, 1.0, 1.0, 1.0, 1.0, 1.0, 1.0, 1.0, 1.0, 1.0, 1.0, 1.0, 1.0, 1.0, 1.0, 1.0, 1.0, 1.0, 1.0, 1.0, 1.0, 1.0, 1.0, 1.0, 1.0, 1.0, 1.0, 1.0, 1.0, 1.0, 1.0, 1.0, 1.0, 1.0, 1.0, 1.0, 1.0, 1.0, 1.0, 1.0, 1.0, 1.0, 1.0, 1.0, 1.0, 1.0, 1.0, 1.0, 1.0, 1.0, 1.0, 1.0, 1.0, 1.0, 1.0, 1.0, 1.0, 1.0, 1.0, 1.0, 1.0, 1.0, 1.0, 1.0, 1.0, 1.0, 1.0, 1.0, 1.0, 1.0, 1.0, 1.0, 1.0, 1.0, 1.0, 1.0, 1.0, 1.0, 1.0, 1.0, 1.0, 1.0, 1.0, 1.0, 1.0, 1.0, 1.0, 1.0, 1.0, 1.0, 1.0, 1.0, 1.0, 1.0, 1.0, 1.0, 1.0, 1.0, 1.0, 1.0, 1.0, 1.0, 1.0, 1.0, 1.0, 1.0, 1.0, 1.0, 1.0, 1.0, 1.0, 1.0, 1.0, 1.0, 1.0, 1.0, 1.0, 1.0, 1.0, 1.0, 1.0, 1.0, 1.0, 1.0, 1.0, 1.0, 1.0, 1.0, 1.0, 1.0, 1.0, 1.0, 1.0, 1.0, 1.0, 1.0, 1.0, 1.0, 1.0, 1.0, 1.0, 1.0, 1.0, 1.0, 1.0, 1.0, 1.0, 1.0, 1.0, 1.0, 1.0, 1.0, 1.0, 1.0, 1.0, 1.0, 1.0, 1.0, 1.0, 1.0, 1.0, 1.0, 1.0, 1.0, 1.0, 1.0, 1.0, 1.0, 1.0, 1.0, 1.0, 1.0, 1.0, 1.0, 1.0, 1.0, 1.0, 1.0, 1.0, 1.0, 1.0, 1.0, 1.0, 1.0, 1.0, 1.0, 1.0, 1.0, 1.0, 1.0, 1.0, 1.0, 1.0, 1.0, 1.0, 1.0, 1.0, 1.0, 1.0, 1.0, 1.0, 1.0, 1.0, 1.0, 1.0, 1.0, 1.0, 1.0, 1.0, 1.0, 1.0, 1.0, 1.0, 1.0, 1.0, 1.0, 1.0, 1.0, 1.0, 1.0, 1.0, 1.0, 1.0, 1.0, 1.0, 1.0, 1.0, 1.0, 1.0, 1.0, 1.0, 1.0, 1.0, 1.0, 1.0, 1.0, 1.0, 1.0, 1.0, 1.0, 1.0, 1.0, 1.0, 1.0, 1.0, 1.0, 1.0, 1.0, 1.0, 1.0, 1.0, 1.0, 1.0, 1.0, 1.0, 1.0, 1.0, 1.0, 1.0, 1.0, 1.0, 1.0, 1.0, 1.0, 1.0, 1.0, 1.0, 1.0, 1.0, 1.0, 1.0, 1.0, 1.0, 1.0, 1.0, 1.0, 1.0, 1.0, 1.0, 1.0, 1.0, 1.0, 1.0, 1.0, 1.0, 1.0, 1.0, 1.0, 1.0, 1.0, 1.0, 1.0, 1.0, 1.0, 1.0, 1.0, 1.0, 1.0, 1.0, 1.0, 1.0, 1.0, 1.0, 1.0, 1.0, 1.0, 1.0, 1.0, 1.0, 1.0, 1.0, 1.0, 1.0, 1.0, 1.0, 1.0, 1.0, 1.0, 1.0, 1.0, 1.0, 1.0, 1.0, 1.0, 1.0, 1.0, 1.0, 1.0, 1.0, 1.0, 1.0, 1.0, 1.0, 1.0, 1.0, 1.0, 1.0, 1.0, 1.0, 1.0, 1.0, 1.0, 1.0, 1.0, 1.0, 1.0, 1.0, 1.0, 1.0, 1.0, 1.0, 1.0, 1.0, 1.0, 1.0, 1.0, 1.0, 1.0, 1.0, 1.0, 1.0, 1.0, 1.0, 1.0, 1.0, 1.0, 1.0, 1.0, 1.0, 1.0, 1.0, 1.0, 1.0, 1.0, 1.0, 1.0, 1.0, 1.0, 1.0, 1.0, 1.0, 1.0, 1.0, 1.0, 1.0, 1.0, 1.0, 1.0, 1.0, 1.0, 1.0, 1.0, 1.0, 1.0, 1.0, 1.0, 1.0, 1.0, 1.0, 1.0, 1.0, 1.0, 1.0, 1.0, 1.0, 1.0, 1.0, 1.0, 1.0, 1.0, 1.0, 1.0, 1.0, 1.0, 1.0, 1.0, 1.0, 1.0, 1.0, 1.0, 1.0, 1.0, 1.0, 1.0, 1.0, 1.0, 1.0, 1.0, 1.0, 1.0, 1.0, 1.0, 1.0, 1.0, 1.0, 1.0, 1.0, 1.0, 1.0, 1.0, 1.0, 1.0, 1.0, 1.0, 1.0, 1.0, 1.0, 1.0, 1.0, 1.0, 1.0, 1.0, 1.0, 1.0, 1.0, 1.0, 1.0, 1.0, 1.0, 1.0, 1.0, 1.0, 1.0, 1.0, 1.0, 1.0, 1.0, 1.0, 1.0, 1.0, 1.0, 1.0, 1.0, 1.0, 1.0, 1.0, 1.0, 1.0, 1.0, 1.0, 1.0, 1.0, 1.0, 1.0, 1.0, 1.0, 1.0, 1.0, 1.0, 1.0, 1.0, 1.0, 1.0, 1.0, 1.0, 1.0, 1.0, 1.0, 1.0, 1.0, 1.0, 1.0, 1.0, 1.0, 1.0, 1.0, 1.0, 1.0, 1.0, 1.0, 1.0, 1.0, 1.0, 1.0, 1.0, 1.0, 1.0, 1.0, 1.0, 1.0, 1.0, 1.0, 1.0, 1.0, 1.0, 1.0, 1.0, 1.0, 1.0, 1.0, 1.0, 1.0, 1.0, 1.0, 1.0, 1.0, 1.0, 1.0, 1.0, 1.0, 1.0, 1.0, 1.0, 1.0, 1.0, 1.0, 1.0, 1.0, 1.0, 1.0, 1.0, 1.0, 1.0, 1.0, 1.0, 1.0, 1.0, 1.0, 1.0, 1.0, 1.0, 1.0, 1.0, 1.0, 1.0, 1.0, 1.0, 1.0, 1.0, 1.0, 1.0, 1.0, 1.0, 1.0, 1.0, 1.0, 1.0, 1.0, 1.0, 1.0, 1.0, 1.0, 1.0, 1.0, 1.0, 1.0, 1.0, 1.0, 1.0, 1.0, 1.0, 1.0, 1.0, 1.0, 1.0, 1.0, 1.0, 1.0, 1.0, 1.0, 1.0, 1.0, 1.0, 1.0, 1.0, 1.0, 1.0, 1.0, 1.0, 1.0, 1.0, 1.0, 1.0, 1.0, 1.0, 1.0, 1.0, 1.0, 1.0, 1.0, 1.0, 1.0, 1.0, 1.0, 1.0, 1.0, 1.0, 1.0, 1.0, 1.0, 1.0, 1.0, 1.0, 1.0, 1.0, 1.0, 1.0, 1.0, 1.0, 1.0, 1.0, 1.0, 1.0, 1.0, 1.0, 1.0, 1.0, 1.0, 1.0, 1.0, 1.0, 1.0, 1.0, 1.0, 1.0, 1.0, 1.0, 1.0, 1.0, 1.0, 1.0, 1.0, 1.0, 1.0, 1.0, 1.0, 1.0, 1.0, 1.0, 1.0, 1.0, 1.0, 1.0, 1.0, 1.0, 1.0, 1.0, 1.0, 1.0, 1.0, 1.0, 1.0, 1.0, 1.0, 1.0, 1.0, 1.0, 1.0, 1.0, 1.0, 1.0, 1.0, 1.0, 1.0, 1.0, 1.0, 1.0, 1.0, 1.0, 1.0, 1.0, 1.0, 1.0, 1.0, 1.0, 1.0, 1.0, 1.0, 1.0, 1.0, 1.0, 1.0, 1.0, 1.0, 1.0, 1.0, 1.0, 1.0, 1.0, 1.0, 1.0, 1.0, 1.0, 1.0, 1.0, 1.0, 1.0, 1.0, 1.0, 1.0, 1.0, 1.0, 1.0, 1.0, 1.0, 1.0, 1.0, 1.0, 1.0, 1.0, 1.0, 1.0, 1.0, 1.0, 1.0, 1.0, 1.0, 1.0, 1.0, 1.0, 1.0, 1.0, 1.0, 1.0, 1.0, 1.0, 1.0, 1.0, 1.0, 1.0, 1.0, 1.0, 1.0, 1.0, 1.0, 1.0, 1.0, 1.0, 1.0, 1.0, 1.0, 1.0, 1.0, 1.0, 1.0, 1.0, 1.0, 1.0, 1.0, 1.0, 1.0, 1.0, 1.0, 1.0, 1.0, 1.0, 1.0, 1.0, 1.0, 1.0, 1.0, 1.0, 1.0, 1.0, 1.0, 1.0, 1.0, 1.0, 1.0, 1.0, 1.0, 1.0, 1.0, 1.0, 1.0, 1.0, 1.0, 1.0, 1.0, 1.0, 1.0, 1.0, 1.0, 1.0, 1.0, 1.0, 1.0, 1.0, 1.0, 1.0, 1.0, 1.0, 1.0, 1.0, 1.0, 1.0, 1.0, 1.0, 1.0, 1.0, 1.0, 1.0, 1.0, 1.0, 1.0, 1.0, 1.0, 1.0, 1.0, 1.0, 1.0, 1.0, 1.0, 1.0, 1.0, 1.0, 1.0, 1.0, 1.0, 1.0, 1.0, 1.0, 1.0, 1.0, 1.0, 1.0, 1.0, 1.0, 1.0, 1.0, 1.0, 1.0, 1.0, 1.0, 1.0, 1.0, 1.0, 1.0, 1.0, 1.0, 1.0, 1.0, 1.0, 1.0, 1.0, 1.0, 1.0, 1.0, 1.0, 1.0, 1.0, 1.0, 1.0, 1.0, 1.0, 1.0, 1.0, 1.0, 1.0, 1.0, 1.0, 1.0, 1.0, 1.0, 1.0, 1.0, 1.0, 1.0, 1.0, 1.0, 1.0, 1.0, 1.0, 1.0, 1.0, 1.0, 1.0, 1.0, 1.0, 1.0, 1.0, 1.0, 1.0, 1.0, 1.0, 1.0, 1.0, 1.0, 1.0, 1.0, 1.0, 1.0, 1.0, 1.0, 1.0, 1.0, 1.0, 1.0, 1.0, 1.0, 1.0, 1.0, 1.0, 1.0, 1.0, 1.0, 1.0, 1.0, 1.0, 1.0, 1.0, 1.0, 1.0, 1.0, 1.0, 1.0, 1.0, 1.0, 1.0, 1.0, 1.0, 1.0, 1.0, 1.0, 1.0, 1.0, 1.0, 1.0, 1.0, 1.0, 1.0, 1.0, 1.0, 1.0, 1.0, 1.0, 1.0, 1.0, 1.0, 1.0, 1.0, 1.0, 1.0, 1.0, 1.0, 1.0, 1.0, 1.0, 1.0, 1.0, 1.0, 1.0, 1.0, 1.0, 1.0, 1.0, 1.0, 1.0, 1.0, 1.0, 1.0, 1.0, 1.0, 1.0, 1.0, 1.0, 1.0, 1.0, 1.0, 1.0, 1.0, 1.0, 1.0, 1.0, 1.0, 1.0, 1.0, 1.0, 1.0, 1.0, 1.0, 1.0, 1.0, 1.0, 1.0, 1.0, 1.0, 1.0, 1.0, 1.0, 1.0, 1.0, 1.0, 1.0, 1.0, 1.0, 1.0, 1.0, 1.0, 1.0, 1.0, 1.0, 1.0, 1.0, 1.0, 1.0, 1.0, 1.0, 1.0, 1.0, 1.0, 1.0, 1.0, 1.0, 1.0, 1.0, 1.0, 1.0, 1.0, 1.0, 1.0, 1.0, 1.0, 1.0, 1.0, 1.0, 1.0, 1.0, 1.0, 1.0, 1.0, 1.0, 1.0, 1.0, 1.0, 1.0, 1.0, 1.0, 1.0, 1.0, 1.0, 1.0, 1.0, 1.0, 1.0, 1.0, 1.0, 1.0, 1.0, 1.0, 1.0, 1.0, 1.0, 1.0, 1.0, 1.0, 1.0, 1.0, 1.0, 1.0, 1.0, 1.0, 1.0, 1.0, 1.0, 1.0, 1.0, 1.0, 1.0, 1.0, 1.0, 1.0, 1.0, 1.0, 1.0, 1.0, 1.0, 1.0, 1.0, 1.0, 1.0, 1.0, 1.0, 1.0, 1.0, 1.0, 1.0, 1.0, 1.0, 1.0, 1.0, 1.0, 1.0, 1.0, 1.0, 1.0, 1.0, 1.0, 1.0, 1.0, 1.0, 1.0, 1.0, 1.0, 1.0, 1.0, 1.0, 1.0, 1.0, 1.0, 1.0, 1.0, 1.0, 1.0, 1.0, 1.0, 1.0, 1.0, 1.0, 1.0, 1.0, 1.0, 1.0, 1.0, 1.0, 1.0, 1.0, 1.0, 1.0, 1.0, 1.0, 1.0, 1.0, 1.0, 1.0, 1.0, 1.0, 1.0, 1.0, 1.0, 1.0, 1.0, 1.0, 1.0, 1.0, 1.0, 1.0, 1.0, 1.0, 1.0, 1.0, 1.0, 1.0, 1.0, 1.0, 1.0, 1.0, 1.0, 1.0, 1.0, 1.0, 1.0, 1.0, 1.0, 1.0, 1.0, 1.0, 1.0, 1.0, 1.0, 1.0, 1.0, 1.0, 1.0, 1.0, 1.0, 1.0, 1.0, 1.0, 1.0, 1.0, 1.0, 1.0, 1.0, 1.0, 1.0, 1.0, 1.0, 1.0, 1.0, 1.0, 1.0, 1.0, 1.0, 1.0, 1.0, 1.0, 1.0, 1.0, 1.0, 1.0, 1.0, 1.0, 1.0, 1.0, 1.0, 1.0, 1.0, 1.0, 1.0, 1.0, 1.0, 1.0, 1.0, 1.0, 1.0, 1.0, 1.0, 1.0, 1.0, 1.0, 1.0, 1.0, 1.0, 1.0, 1.0, 1.0, 1.0, 1.0, 1.0, 1.0, 1.0, 1.0, 1.0, 1.0, 1.0, 1.0, 1.0, 1.0, 1.0, 1.0, 1.0, 1.0, 1.0, 1.0, 1.0, 1.0, 1.0, 1.0, 1.0, 1.0, 1.0, 1.0, 1.0, 1.0, 1.0, 1.0, 1.0, 1.0, 1.0, 1.0, 1.0, 1.0, 1.0, 1.0, 1.0, 1.0, 1.0, 1.0, 1.0, 1.0, 1.0, 1.0, 1.0, 1.0, 1.0, 1.0, 1.0, 1.0, 1.0, 1.0, 1.0, 1.0, 1.0, 1.0, 1.0, 1.0, 1.0, 1.0, 1.0, 1.0, 1.0, 1.0, 1.0, 1.0, 1.0, 1.0, 1.0, 1.0, 1.0, 1.0, 1.0, 1.0, 1.0, 1.0, 1.0, 1.0, 1.0, 1.0, 1.0, 1.0, 1.0, 1.0, 1.0, 1.0, 1.0, 1.0, 1.0, 1.0, 1.0, 1.0, 1.0, 1.0, 1.0, 1.0, 1.0, 1.0, 1.0, 1.0, 1.0, 1.0, 1.0, 1.0, 1.0, 1.0, 1.0, 1.0, 1.0, 1.0, 1.0, 1.0, 1.0, 1.0, 1.0, 1.0, 1.0, 1.0, 1.0, 1.0, 1.0, 1.0, 1.0, 1.0, 1.0, 1.0, 1.0, 1.0, 1.0, 1.0, 1.0, 1.0, 1.0, 1.0, 1.0, 1.0, 1.0, 1.0, 1.0, 1.0, 1.0, 1.0, 1.0, 1.0, 1.0, 1.0, 1.0, 1.0, 1.0, 1.0, 1.0, 1.0, 1.0, 1.0, 1.0, 1.0, 1.0, 1.0, 1.0, 1.0, 1.0, 1.0, 1.0, 1.0, 1.0, 1.0, 1.0, 1.0, 1.0, 1.0, 1.0, 1.0, 1.0, 1.0, 1.0, 1.0, 1.0, 1.0, 1.0, 1.0, 1.0, 1.0, 1.0, 1.0, 1.0, 1.0, 1.0, 1.0, 1.0, 1.0, 1.0, 1.0, 1.0, 1.0, 1.0, 1.0, 1.0, 1.0, 1.0, 1.0, 1.0, 1.0, 1.0, 1.0, 1.0, 1.0, 1.0, 1.0, 1.0, 1.0, 1.0, 1.0, 1.0, 1.0, 1.0, 1.0, 1.0, 1.0, 1.0, 1.0, 1.0, 1.0, 1.0, 1.0, 1.0, 1.0, 1.0, 1.0, 1.0, 1.0, 1.0, 1.0, 1.0, 1.0, 1.0, 1.0, 1.0, 1.0, 1.0, 1.0, 1.0, 1.0, 1.0, 1.0, 1.0, 1.0, 1.0, 1.0, 1.0, 1.0, 1.0, 1.0, 1.0, 1.0, 1.0, 1.0, 1.0, 1.0, 1.0, 1.0, 1.0, 1.0, 1.0, 1.0, 1.0, 1.0, 1.0, 1.0, 1.0, 1.0, 1.0, 1.0, 1.0, 1.0, 1.0, 1.0, 1.0, 1.0, 1.0, 1.0, 1.0, 1.0, 1.0, 1.0, 1.0, 1.0, 1.0, 1.0, 1.0, 1.0, 1.0, 1.0, 1.0, 1.0, 1.0, 1.0, 1.0, 1.0, 1.0, 1.0, 1.0, 1.0, 1.0, 1.0, 1.0, 1.0, 1.0, 1.0, 1.0, 1.0, 1.0, 1.0, 1.0, 1.0, 1.0, 1.0, 1.0, 1.0, 1.0, 1.0, 1.0, 1.0, 1.0, 1.0, 1.0, 1.0, 1.0, 1.0, 1.0, 1.0, 1.0, 1.0, 1.0, 1.0, 1.0, 1.0, 1.0, 1.0, 1.0, 1.0, 1.0, 1.0, 1.0, 1.0, 1.0, 1.0, 1.0, 1.0, 1.0, 1.0, 1.0, 1.0, 1.0, 1.0, 1.0, 1.0, 1.0, 1.0, 1.0, 1.0, 1.0, 1.0, 1.0, 1.0, 1.0, 1.0, 1.0, 1.0, 1.0, 1.0, 1.0, 1.0, 1.0, 1.0, 1.0, 1.0, 1.0, 1.0, 1.0, 1.0, 1.0, 1.0, 1.0, 1.0, 1.0, 1.0, 1.0, 1.0, 1.0, 1.0, 1.0, 1.0, 1.0, 1.0, 1.0, 1.0, 1.0, 1.0, 1.0, 1.0, 1.0, 1.0, 1.0, 1.0, 1.0, 1.0, 1.0, 1.0, 1.0, 1.0, 1.0, 1.0, 1.0, 1.0, 1.0, 1.0, 1.0, 1.0, 1.0, 1.0, 1.0, 1.0, 1.0, 1.0, 1.0, 1.0, 1.0, 1.0, 1.0, 1.0, 1.0, 1.0, 1.0, 1.0, 1.0, 1.0, 1.0, 1.0, 1.0, 1.0, 1.0, 1.0, 1.0, 1.0, 1.0, 1.0, 1.0, 1.0, 1.0, 1.0, 1.0, 1.0, 1.0, 1.0, 1.0, 1.0, 1.0, 1.0, 1.0, 1.0, 1.0, 1.0, 1.0, 1.0, 1.0, 1.0, 1.0, 1.0, 1.0, 1.0, 1.0, 1.0, 1.0, 1.0, 1.0, 1.0, 1.0, 1.0, 1.0, 1.0, 1.0, 1.0, 1.0, 1.0, 1.0, 1.0, 1.0, 1.0, 1.0, 1.0, 1.0, 1.0, 1.0, 1.0, 1.0, 1.0, 1.0, 1.0, 1.0, 1.0, 1.0, 1.0, 1.0, 1.0, 1.0, 1.0, 1.0, 1.0, 1.0, 1.0, 1.0, 1.0, 1.0, 1.0, 1.0, 1.0, 1.0, 1.0, 1.0, 1.0, 1.0, 1.0, 1.0, 1.0, 1.0, 1.0, 1.0, 1.0, 1.0, 1.0, 1.0, 1.0, 1.0, 1.0, 1.0, 1.0, 1.0, 1.0, 1.0, 1.0, 1.0, 1.0, 1.0, 1.0, 1.0, 1.0, 1.0, 1.0, 1.0, 1.0, 1.0, 1.0, 1.0, 1.0, 1.0, 1.0, 1.0, 1.0, 1.0, 1.0, 1.0, 1.0, 1.0, 1.0, 1.0, 1.0, 1.0, 1.0, 1.0, 1.0, 1.0, 1.0, 1.0, 1.0, 1.0, 1.0, 1.0, 1.0, 1.0, 1.0, 1.0, 1.0, 1.0, 1.0, 1.0, 1.0, 1.0, 1.0, 1.0, 1.0, 1.0, 1.0, 1.0, 1.0, 1.0, 1.0, 1.0, 1.0, 1.0, 1.0, 1.0, 1.0, 1.0, 1.0, 1.0, 1.0, 1.0, 1.0, 1.0, 1.0, 1.0, 1.0, 1.0, 1.0, 1.0, 1.0, 1.0, 1.0, 1.0, 1.0, 1.0, 1.0, 1.0, 1.0, 1.0, 1.0, 1.0, 1.0, 1.0, 1.0, 1.0, 1.0, 1.0, 1.0, 1.0, 1.0, 1.0, 1.0, 1.0, 1.0, 1.0, 1.0, 1.0, 1.0, 1.0, 1.0, 1.0, 1.0, 1.0, 1.0, 1.0, 1.0, 1.0, 1.0, 1.0, 1.0, 1.0, 1.0, 1.0, 1.0, 1.0, 1.0, 1.0, 1.0, 1.0, 1.0, 1.0, 1.0, 1.0, 1.0, 1.0, 1.0, 1.0, 1.0, 1.0, 1.0, 1.0, 1.0, 1.0, 1.0, 1.0, 1.0, 1.0, 1.0, 1.0, 1.0, 1.0, 1.0, 1.0, 1.0, 1.0, 1.0, 1.0, 1.0, 1.0, 1.0, 1.0, 1.0, 1.0, 1.0, 1.0, 1.0, 1.0, 1.0, 1.0, 1.0, 1.0, 1.0, 1.0, 1.0, 1.0, 1.0, 1.0, 1.0, 1.0, 1.0, 1.0, 1.0, 1.0, 1.0, 1.0, 1.0, 1.0, 1.0, 1.0, 1.0, 1.0, 1.0, 1.0, 1.0, 1.0, 1.0, 1.0, 1.0, 1.0, 1.0, 1.0, 1.0, 1.0, 1.0, 1.0, 1.0, 1.0, 1.0, 1.0, 1.0, 1.0, 1.0, 1.0, 1.0, 1.0, 1.0, 1.0, 1.0, 1.0, 1.0, 1.0, 1.0, 1.0, 1.0, 1.0, 1.0, 1.0, 1.0, 1.0, 1.0, 1.0, 1.0, 1.0, 1.0, 1.0, 1.0, 1.0, 1.0, 1.0, 1.0, 1.0, 1.0, 1.0, 1.0, 1.0, 1.0, 1.0, 1.0, 1.0, 1.0, 1.0, 1.0, 1.0, 1.0, 1.0, 1.0, 1.0, 1.0, 1.0, 1.0, 1.0, 1.0, 1.0, 1.0, 1.0, 1.0, 1.0, 1.0, 1.0, 1.0, 1.0, 1.0, 1.0, 1.0, 1.0, 1.0, 1.0, 1.0, 1.0, 1.0, 1.0, 1.0, 1.0, 1.0, 1.0, 1.0, 1.0, 1.0, 1.0, 1.0, 1.0, 1.0, 1.0, 1.0, 1.0, 1.0, 1.0, 1.0, 1.0, 1.0, 1.0, 1.0, 1.0, 1.0, 1.0, 1.0, 1.0, 1.0, 1.0, 1.0, 1.0, 1.0, 1.0, 1.0, 1.0, 1.0, 1.0, 1.0, 1.0, 1.0, 1.0, 1.0, 1.0, 1.0, 1.0, 1.0, 1.0, 1.0, 1.0, 1.0, 1.0, 1.0, 1.0, 1.0, 1.0, 1.0, 1.0, 1.0, 1.0, 1.0, 1.0, 1.0, 1.0, 1.0, 1.0, 1.0, 1.0, 1.0, 1.0, 1.0, 1.0, 1.0, 1.0, 1.0, 1.0, 1.0, 1.0, 1.0, 1.0, 1.0, 1.0, 1.0, 1.0, 1.0, 1.0, 1.0, 1.0, 1.0, 1.0, 1.0, 1.0, 1.0, 1.0, 1.0, 1.0, 1.0, 1.0, 1.0, 1.0, 1.0, 1.0, 1.0, 1.0, 1.0, 1.0, 1.0, 1.0, 1.0, 1.0, 1.0, 1.0, 1.0, 1.0, 1.0, 1.0, 1.0, 1.0, 1.0, 1.0, 1.0, 1.0, 1.0, 1.0, 1.0, 1.0, 1.0, 1.0, 1.0, 1.0, 1.0, 1.0, 1.0, 1.0, 1.0, 1.0, 1.0, 1.0, 1.0, 1.0, 1.0, 1.0, 1.0, 1.0, 1.0, 1.0, 1.0, 1.0, 1.0, 1.0, 1.0, 1.0, 1.0, 1.0, 1.0, 1.0, 1.0, 1.0, 1.0, 1.0, 1.0, 1.0, 1.0, 1.0, 1.0, 1.0])
me_l_legs.materials.append(mat_l_legs)
me_l_legs.materials.append(mat_h_head)
me_l_legs.materials.append(mat_u_torso)
me_l_legs.use_remesh_preserve_volume = False
me_l_legs.use_remesh_preserve_attributes = False
me_l_legs.use_mirror_vertex_groups = False
me_l_legs.update()
me_plane_016 = bpy.data.meshes.new('Plane.016')
me_plane_016.from_pydata([(1.0, 1.0, 0.0), (1.0, -1.0, 0.0), (-1.0, -1.0, 0.0), (-1.0, 1.0, 0.0)], [], [(0, 3, 2, 1)])
_uv = me_plane_016.uv_layers.new(name='UVMap')
_uv.uv.foreach_set('vector', [0.8419, 0.01797, 0.9881, 0.01797, 0.9881, 0.1642, 0.8419, 0.1642])
me_plane_016.use_remesh_preserve_volume = False
me_plane_016.use_remesh_preserve_attributes = False
me_plane_016.use_mirror_vertex_groups = False
me_plane_016.update()
arm_wheel = bpy.data.armatures.new('wheel')  # bones are not reproduced
arm_armature_005 = bpy.data.armatures.new('Armature.005')  # bones are not reproduced
arm_armature_002 = bpy.data.armatures.new('Armature.002')  # bones are not reproduced
arm_skeleton = bpy.data.armatures.new('skeleton')  # bones are not reproduced

# ---- objects
ob_armature_001 = bpy.data.objects.new('Armature.001', arm_wheel)
ob_armature_003 = bpy.data.objects.new('Armature.003', arm_armature_005)
ob_armature_002 = bpy.data.objects.new('Armature.002', arm_armature_002)
ob_mesh = bpy.data.objects.new('Mesh', me_cube)
ob_l_legs = bpy.data.objects.new('l_legs', me_plane_044)
ob_armature = bpy.data.objects.new('Armature', arm_skeleton)
ob_u_torso = bpy.data.objects.new('u_torso', me_l_legs)
ob_h_head = bpy.data.objects.new('h_head', me_plane_016)
ob_tag_torso = bpy.data.objects.new('tag_torso', None)
ob_tag_weapon = bpy.data.objects.new('tag_weapon', None)
ob_tag_head = bpy.data.objects.new('tag_head', None)
ob_md3shader = bpy.data.objects.new('md3shader', None)
ob_lamp = bpy.data.objects.new('Lamp', light_lamp)
ob_camera = bpy.data.objects.new('Camera', cam_camera)

# ---- transforms, parenting, visibility, modifiers, constraints
ob_armature_001.location = (-0.01192, -0.05115, -1.451)
ob_armature_001.scale = (0.4237, 0.4237, 0.4237)
ob_armature_001.show_in_front = True
ob_armature_001.lineart.crease_threshold = 0.0
ob_armature_003.location = (0.6858, 0.4033, 0.5435)
ob_armature_003.rotation_euler = (-0.2794, -1.571, 0.0)
ob_armature_003.scale = (0.6946, 0.6946, 0.6946)
ob_armature_003.lineart.crease_threshold = 0.0
ob_armature_002.location = (0.009981, 0.1393, -1.6)
ob_armature_002.scale = (0.8629, 0.8629, 0.8629)
ob_armature_002.lineart.crease_threshold = 0.0
ob_mesh.parent = ob_armature_002
ob_mesh.matrix_parent_inverse = Matrix(((1.159, 0.0, 0.0, -3.263), (0.0, 1.159, 0.0, -1.179), (-1.192e-07, 0.0, 1.159, 3.054), (0.0, 0.0, 0.0, 1.0)))
ob_mesh.location = (2.869, 1.009, -1.555)
ob_mesh.rotation_euler = (3.142, 0.0, 0.0)
ob_mesh.scale = (0.3074, 0.3074, 0.3074)
ob_mesh.lineart.crease_threshold = 0.0
_vg = ob_mesh.vertex_groups.new(name='Bone')
_vg.add([58, 59, 60, 61, 62, 63, 64, 65, 66, 67, 68, 69, 70, 71, 72, 73, 74, 75, 76, 77, 78, 79, 80, 81, 82, 83], 1.0, 'REPLACE')
_vg = ob_mesh.vertex_groups.new(name='Bone.001')
_vg.add([96, 97, 98, 99, 100, 101, 102, 103, 104, 105, 106, 107], 1.0, 'REPLACE')
_vg = ob_mesh.vertex_groups.new(name='Bone.002')
_vg.add([84, 85, 86, 87, 88, 89, 90, 91, 92, 93, 94, 95], 1.0, 'REPLACE')
_vg = ob_mesh.vertex_groups.new(name='Bone.003')
for _i, _w in zip([0, 1, 2, 3, 4, 5, 6, 7, 8, 9, 10, 11, 12, 13, 14, 15, 16, 17, 18, 19, 20, 21, 22, 23, 24, 25, 26, 27, 28, 29, 30, 31, 32, 33, 34, 35, 36, 37, 38, 39, 40, 41, 42, 43, 44, 45, 46, 47, 48, 49, 50, 51, 52, 53, 54, 55, 56, 57], [1.0, 1.0, 1.0, 1.0, 1.0, 1.0, 1.0, 1.0, 1.0, 1.0, 1.0, 1.0, 1.0, 1.0, 1.0, 1.0, 0.9814, 0.9814, 0.9814, 0.9814, 0.9829, 0.9829, 0.9829, 0.9829, 0.9925, 0.9924, 0.9924, 0.9925, 0.9975, 0.9978, 0.9978, 0.9975, 0.9996, 0.9994, 0.9994, 0.9996, 0.9998, 0.9999, 0.9999, 0.9998, 0.9993, 0.9993, 0.9987, 0.9987, 0.9984, 0.9991, 0.9991, 0.9983, 0.9997, 0.998, 0.9981, 0.9981, 0.998, 0.9997, 0.9976, 0.9977, 0.9978, 0.9978]): _vg.add([_i], _w, 'REPLACE')
_m = ob_mesh.modifiers.new('Armature', 'ARMATURE')
_m.object = ob_armature_002
_m.use_bone_envelopes = True
ob_l_legs.location = (0.1789, 0.0655, 0.2278)
ob_l_legs.scale = (0.2386, 0.2386, 0.2386)
ob_l_legs.lineart.crease_threshold = 0.0
ob_armature.location = (0.009798, -0.02387, 0.04549)
ob_armature.show_in_front = True
ob_armature.lineart.crease_threshold = 0.0
ob_u_torso.parent = ob_armature_001
ob_u_torso.matrix_parent_inverse = Matrix(((2.36, 0.0, -1.863e-09, 0.02813), (0.0, 2.36, 0.0, 0.1207), (0.0, 0.0, 2.36, 3.426), (0.0, 0.0, 0.0, 1.0)))
ob_u_torso.location = (-9.532e-10, 0.002173, 0.02766)
ob_u_torso.scale = (0.8917, 0.8917, 0.8917)
ob_u_torso.lineart.crease_threshold = 0.0
_vg = ob_u_torso.vertex_groups.new(name='Bone')
for _i, _w in zip([0, 1, 2, 5, 6, 8, 9, 11, 15, 16, 17, 19, 21, 22, 23, 24, 26, 31, 32, 33, 34, 35, 36, 37, 38, 39, 40, 42, 43, 44, 45, 46, 47, 48, 51, 52, 54, 55, 56, 57, 58, 59, 60, 61, 62, 63, 64, 65, 66, 67, 68, 69, 70, 71, 72, 73, 74, 75, 77, 78, 79, 80, 81, 82, 83, 84, 85, 86, 87, 88, 89, 90, 91, 92, 93, 98, 99, 100, 103, 104, 107, 108, 109, 110, 111, 112, 116, 117, 118, 119, 120, 121, 122, 123, 124, 125, 126, 127, 134, 135, 136, 137, 138, 139, 140, 141, 142, 143, 144, 145, 146, 147, 148, 149, 150, 151, 152, 153, 154, 155, 158, 159, 161, 162, 163, 164, 165, 166, 167, 168, 169, 170, 171, 172, 174, 179, 180, 181, 182, 183, 184, 185, 188, 189, 191, 192, 193, 195, 196, 197, 198, 199, 200, 207, 208, 209, 210, 211, 212, 213, 214, 215, 216, 220, 221, 222, 223, 224, 225, 226, 227, 232, 244, 258, 259, 260, 261, 262, 263, 264, 265], [0.0, 0.0, 0.0, 0.0, 0.0, 0.0, 0.0, 0.0, 0.0, 0.0, 0.0, 0.0, 0.0, 0.0, 0.0, 0.0, 0.0, 0.0, 0.0, 0.0, 0.0, 0.0, 0.0, 0.0, 0.0, 0.0, 0.0, 0.0, 0.0, 0.0, 0.0, 0.0, 0.0, 0.0, 0.0, 0.0, 0.0, 0.0, 0.0, 0.0, 0.0, 0.0, 0.0, 0.0, 0.0, 0.0, 0.0, 0.0, 0.0, 0.0, 0.0, 0.0, 0.0, 0.0, 0.0, 0.0, 0.0, 0.0, 0.0, 0.0, 0.0, 0.0, 0.0, 0.0, 0.0, 0.0, 0.0, 0.0, 0.0, 0.0, 0.0, 0.0, 0.0, 0.0, 0.0, 0.0, 0.0, 0.0, 0.0, 0.0, 0.0, 0.0, 0.0, 0.0, 0.0, 0.0, 0.0, 0.0, 0.0, 0.0, 0.0, 0.0, 0.0, 0.0, 0.0, 0.0, 0.0, 0.0, 0.0, 0.0, 0.0, 1.0, 1.0, 1.0, 1.0, 1.0, 1.0, 1.0, 1.0, 1.0, 1.0, 1.0, 1.0, 1.0, 1.0, 1.0, 1.0, 1.0, 1.0, 0.0, 0.0, 0.0, 0.0, 0.0, 0.0, 0.0, 0.0, 0.0, 0.0, 0.0, 0.0, 0.0, 0.0, 0.0, 0.0, 0.0, 0.0, 0.0, 0.0, 0.0, 0.0, 0.0, 0.0, 0.0, 0.0, 0.0, 0.0, 0.0, 0.0, 0.0, 0.0, 0.0, 0.0, 0.0, 0.0, 0.0, 0.0, 0.0, 0.0, 0.0, 0.0, 0.0, 0.0, 0.0, 0.0, 0.0, 0.0, 0.0, 0.0, 0.0, 0.0, 0.0, 0.0, 0.0, 0.0, 0.0, 0.0, 0.0, 0.0, 0.0, 0.0]): _vg.add([_i], _w, 'REPLACE')
_vg = ob_u_torso.vertex_groups.new(name='backbone')
_vg.add([8, 9, 10, 11, 12, 13, 14, 15, 16, 17, 18, 19, 20, 21, 22, 23, 24, 25, 26, 27, 28, 29, 30, 31, 32, 33, 34, 35, 36, 37, 38, 39, 40, 41, 42, 43, 44, 45, 46, 47, 48, 49, 50, 51, 52, 53, 54, 55, 56, 57, 58, 59, 60, 61, 62, 63, 64, 65, 66, 67, 68, 69, 70, 71, 72, 134, 135, 136], 1.0, 'REPLACE')
_vg = ob_u_torso.vertex_groups.new(name='head')
_vg.add([0, 1, 2, 3, 4, 5, 6, 7], 1.0, 'REPLACE')
_vg = ob_u_torso.vertex_groups.new(name='armleft')
for _i, _w in zip([55, 56, 57, 58, 59, 60, 61, 62, 63, 64, 65, 66, 67, 68, 69, 70, 71, 72], [0.0, 0.0, 0.0, 0.0, 0.0, 0.0, 0.0, 0.0, 0.0, 0.0, 0.0, 0.0, 0.0, 0.0, 0.0, 0.0, 0.0, 0.0]): _vg.add([_i], _w, 'REPLACE')
_vg = ob_u_torso.vertex_groups.new(name='armright')
for _i, _w in zip([21, 22, 23, 24, 25, 26, 27, 28, 29, 30, 31, 32, 33, 34, 35, 36, 37, 38, 56, 58, 60, 62, 69, 71, 72], [0.0, 0.0, 0.0, 0.0, 0.0, 0.0, 0.0, 0.0, 0.0, 0.0, 0.0, 0.0, 0.0, 0.0, 0.0, 0.0, 0.0, 0.0, 0.0, 0.0, 0.0, 0.0, 0.0, 0.0, 0.0]): _vg.add([_i], _w, 'REPLACE')
_vg = ob_u_torso.vertex_groups.new(name='backbone.001')
for _i, _w in zip([10, 11, 12, 39, 41, 42, 43, 44, 45, 54, 136, 137, 139, 141, 143, 144, 145, 147, 149, 151, 153, 163, 164, 167, 168, 179, 180, 181, 182, 183, 184, 185, 187, 188, 189, 191, 192, 193, 195, 196, 258, 259, 260, 261, 262, 263, 264, 265], [0.0, 0.0, 0.03146, 0.0, 0.0, 0.0, 0.0, 0.0, 0.0, 0.0, 0.0, 0.0, 0.0, 0.0, 0.0, 0.0, 0.0, 0.0, 0.0, 0.0, 0.0, 0.0, 0.0, 0.0, 0.0, 0.0, 0.0, 0.0, 0.0, 0.0, 0.0, 0.0, 0.0, 0.0, 0.0, 0.0, 0.0, 0.0, 0.0, 0.0, 1.0, 1.0, 1.0, 1.0, 1.0, 1.0, 1.0, 1.0]): _vg.add([_i], _w, 'REPLACE')
_vg = ob_u_torso.vertex_groups.new(name='backbone.002')
for _i, _w in zip([8, 9, 10, 11, 39, 40, 41, 42, 43, 44, 53, 54, 137, 138, 139, 140, 141, 142, 143, 144, 145, 146, 147, 148, 149, 150, 151, 152, 153, 154, 155, 156, 157, 158, 159, 160, 161, 162, 163, 164, 165, 166, 167, 168, 169, 170, 171, 172, 173, 174, 175, 176, 177, 178, 179, 180, 181, 182, 183, 184, 185, 186, 187, 188, 189, 190, 191, 192, 193, 194, 195, 196, 233, 234, 235, 236, 237, 238, 239, 240, 241, 242, 243, 244, 245, 246, 247, 248, 249, 250, 251, 252, 253, 254, 255, 256, 257, 261, 262, 264, 265], [0.0, 0.0, 0.0, 0.0, 0.0, 0.0, 0.0, 0.0, 0.0, 0.0, 0.0, 0.0, 1.0, 1.0, 1.0, 1.0, 1.0, 1.0, 1.0, 1.0, 1.0, 1.0, 1.0, 1.0, 1.0, 1.0, 1.0, 1.0, 1.0, 1.0, 1.0, 1.0, 1.0, 1.0, 1.0, 1.0, 1.0, 1.0, 1.0, 1.0, 1.0, 1.0, 1.0, 1.0, 1.0, 1.0, 1.0, 1.0, 1.0, 1.0, 1.0, 1.0, 1.0, 1.0, 1.0, 1.0, 1.0, 1.0, 1.0, 1.0, 1.0, 1.0, 1.0, 1.0, 1.0, 1.0, 1.0, 1.0, 1.0, 1.0, 1.0, 1.0, 0.0, 0.0, 0.0, 0.0, 0.0, 0.0, 0.0, 0.0, 0.0, 0.0, 0.0, 0.0, 0.0, 0.0, 0.0, 0.0, 0.0, 0.0, 0.0, 0.0, 0.0, 0.0, 0.0, 0.0, 0.0, 0.0, 0.0, 0.0, 0.0]): _vg.add([_i], _w, 'REPLACE')
_vg = ob_u_torso.vertex_groups.new(name='backbone.003')
_vg.add([137, 138, 139, 140, 141, 142, 143, 144, 145, 146, 147, 148, 149, 150, 151, 152, 153, 154], 1.0, 'REPLACE')
_vg = ob_u_torso.vertex_groups.new(name='armleft.005')
_vg.add([252, 253], 1.0, 'REPLACE')
_vg = ob_u_torso.vertex_groups.new(name='armleft.007')
_vg.add([256, 257], 1.0, 'REPLACE')
_vg = ob_u_torso.vertex_groups.new(name='armleft.006')
_vg.add([248, 249], 1.0, 'REPLACE')
_vg = ob_u_torso.vertex_groups.new(name='armleft.004')
_vg.add([244, 245], 1.0, 'REPLACE')
_vg = ob_u_torso.vertex_groups.new(name='armleft.002')
for _i, _w in zip([233, 234, 235, 236, 237, 238, 239, 240, 241, 242, 243, 246, 247, 250, 251, 254, 255], [1.0, 1.0, 1.0, 1.0, 1.0, 1.0, 1.0, 1.0, 1.0, 1.0, 0.212, 1.0, 1.0, 1.0, 1.0, 1.0, 1.0]): _vg.add([_i], _w, 'REPLACE')
_m = ob_u_torso.modifiers.new('Armature', 'ARMATURE')
_m.object = ob_armature
_m.use_bone_envelopes = True
_m = ob_u_torso.modifiers.new('Armature.001', 'ARMATURE')
_m.object = ob_armature_001
_m.use_bone_envelopes = True
ob_h_head.location = (-0.01374, -0.01486, 0.1247)
ob_h_head.scale = (0.2386, 0.2386, 0.2386)
ob_h_head.lineart.crease_threshold = 0.0
ob_tag_torso.location = (0.0, 0.0, 0.04043)
ob_tag_torso.empty_image_offset = (0.0, 0.0)
ob_tag_torso.lineart.crease_threshold = 0.0
ob_tag_weapon.location = (1.089, -0.05985, -0.06716)
ob_tag_weapon.empty_image_offset = (0.0, 0.0)
ob_tag_weapon.lineart.crease_threshold = 0.0
ob_tag_head.location = (-0.01273, 0.0, 0.06125)
ob_tag_head.empty_image_offset = (0.0, 0.0)
ob_tag_head.lineart.crease_threshold = 0.0
ob_md3shader.location = (0.5112, 1.039, -2.471)
ob_md3shader.empty_image_offset = (0.0, 0.0)
ob_md3shader.lineart.crease_threshold = 0.0
ob_lamp.location = (3.336, 4.992, 3.105)
ob_lamp.rotation_euler = (0.6503, 0.05522, 1.866)
ob_lamp.lock_rotations_4d = False
ob_lamp.empty_display_type = 'ARROWS'
ob_lamp.color = (0.0, 0.0, 0.0, 0.0)
ob_lamp.lineart.crease_threshold = 0.0
ob_camera.location = (6.757, -5.833, 4.852)
ob_camera.rotation_euler = (1.109, 0.01082, 0.8149)
ob_camera.lock_rotations_4d = False
ob_camera.empty_display_type = 'ARROWS'
ob_camera.color = (0.0, 0.0, 0.0, 0.0)
ob_camera.display_type = 'WIRE'
ob_camera.lineart.crease_threshold = 0.0

# ---- collection membership
col_collection_1.objects.link(ob_armature_001)
col_collection_1.objects.link(ob_armature_003)
col_collection_1.objects.link(ob_armature_002)
col_collection_1.objects.link(ob_mesh)
col_collection_1.objects.link(ob_l_legs)
col_collection_1.objects.link(ob_armature)
col_collection_1.objects.link(ob_u_torso)
col_collection_1.objects.link(ob_h_head)
col_collection_1.objects.link(ob_tag_torso)
col_collection_1.objects.link(ob_tag_weapon)
col_collection_1.objects.link(ob_tag_head)
col_collection_1.objects.link(ob_md3shader)
col_collection_1.objects.link(ob_lamp)
col_collection_1.objects.link(ob_camera)

# ---- scene / render settings (as saved in the file)
scene.camera = ob_camera
scene.frame_start = 0; scene.frame_end = 50; scene.frame_set(10)
scene.render.engine = 'BLENDER_EEVEE_NEXT'
scene.render.image_settings.color_mode = 'RGB'
scene.render.image_settings.compression = 90
scene.render.resolution_percentage = 50
scene.render.dither_intensity = 0.0
scene.render.bake_margin = 2
scene.render.bake_bias = 0.0
scene.cycles.use_denoising = False
scene.cycles.samples = 10
scene.cycles.sampling_pattern = 'TABULATED_SOBOL'
scene.cycles.light_sampling_threshold = 0.0
scene.cycles.use_adaptive_sampling = False
scene.cycles.use_light_tree = False
scene.cycles.blur_glossy = 0.0
scene.cycles.volume_bounces = 1
scene.cycles.pixel_filter_type = 'GAUSSIAN'
scene.cycles.sample_clamp_indirect = 0.0
scene.view_settings.view_transform = 'Standard'
bpy.context.view_layer.update()
